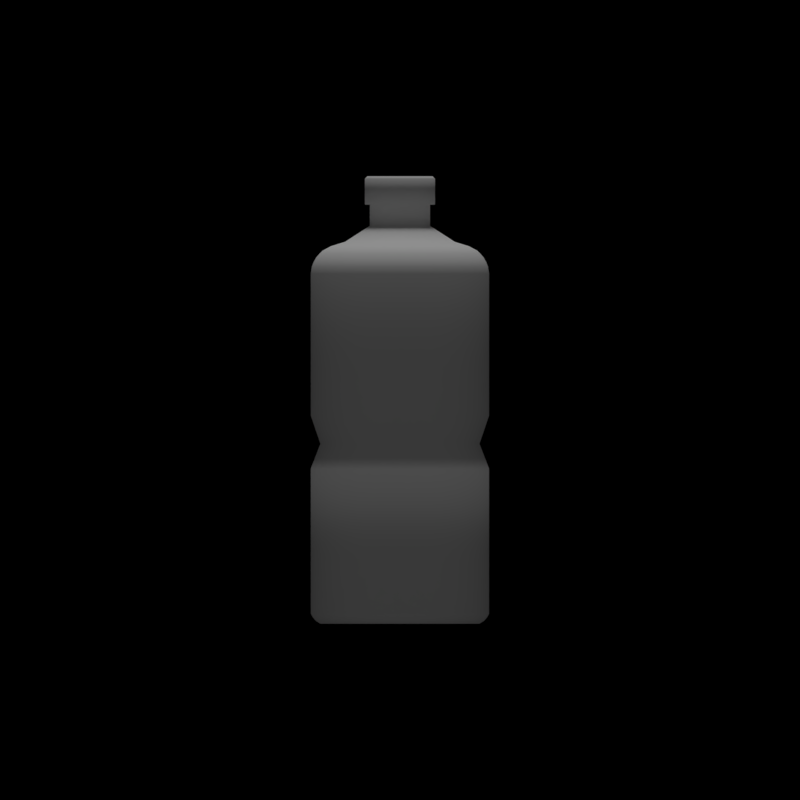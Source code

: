 # Source: Bootle.blend  (saved by Blender 2.77.0; exported with 4.5.12 LTS)
import bpy
from mathutils import Matrix  # noqa: F401  (used for matrix-valued properties, if any)

bpy.ops.wm.read_factory_settings(use_empty=True)
scene = bpy.context.scene
scene.name = 'Scene'

# ---- collections
col_collection_1 = bpy.data.collections.new('Collection 1'); scene.collection.children.link(col_collection_1)
col_collection_3 = bpy.data.collections.new('Collection 3'); scene.collection.children.link(col_collection_3)

# ---- materials (node trees are filled in below, after node groups)
mat_material = bpy.data.materials.new('Material')
mat_material.alpha_threshold = 0.0
mat_material.use_transparent_shadow = False
mat_material.roughness = 0.5
mat_material_001 = bpy.data.materials.new('Material.001')
mat_material_001.alpha_threshold = 0.0
mat_material_001.use_transparent_shadow = False
mat_material_001.diffuse_color = (0.0, 0.0, 0.0, 1.0)
mat_material_001.roughness = 0.5

# ---- material node trees

# ---- world
world_world = bpy.data.worlds.new('World'); scene.world = world_world
world_world.color = (0.05088, 0.05088, 0.05088)
world_world.use_sun_shadow = False
world_world.sun_shadow_jitter_overblur = 0.0
world_world.cycles.sampling_method = 'MANUAL'

# ---- cameras
cam_camera = bpy.data.cameras.new('Camera')
cam_camera.type = 'ORTHO'
cam_camera.clip_end = 100.0
cam_camera.lens = 35.0
cam_camera.sensor_width = 32.0
cam_camera.sensor_height = 18.0
cam_camera.ortho_scale = 7.314
cam_camera.dof.focus_distance = 0.0
cam_camera.dof.aperture_fstop = 128.0

# ---- lights
light_sun_001 = bpy.data.lights.new('Sun.001', 'SUN')
light_sun_001.transmission_factor = 0.0
light_sun_001.angle = 0.1993
light_sun_001.energy = 1.0
light_sun_001.shadow_buffer_clip_start = 0.5
light_sun_001.shadow_soft_size = 0.1
light_sun_001.shadow_cascade_max_distance = 1000.0

# ---- meshes
me_cylinder = bpy.data.meshes.new('Cylinder')
me_cylinder.from_pydata([(0.0, 0.7267, -1.647), (0.0, 0.805, 1.618), (0.1418, 0.7127, -1.647), (0.157, 0.7895, 1.618), (0.2781, 0.6714, -1.647), (0.3081, 0.7437, 1.618), (0.4037, 0.6042, -1.647), (0.4472, 0.6693, 1.618), (0.5139, 0.5139, -1.647), (0.5692, 0.5692, 1.618), (0.6042, 0.4037, -1.647), (0.6693, 0.4472, 1.618), (0.6714, 0.2781, -1.647), (0.7437, 0.3081, 1.618), (0.7127, 0.1418, -1.647), (0.7895, 0.157, 1.618), (0.7267, 5.486e-08, -1.647), (0.805, 6.078e-08, 1.618), (0.7127, -0.1418, -1.647), (0.7895, -0.157, 1.618), (0.6714, -0.2781, -1.647), (0.7437, -0.3081, 1.618), (0.6042, -0.4037, -1.647), (0.6693, -0.4472, 1.618), (0.5139, -0.5139, -1.647), (0.5692, -0.5692, 1.618), (0.4037, -0.6042, -1.647), (0.4472, -0.6693, 1.618), (0.2781, -0.6714, -1.647), (0.3081, -0.7437, 1.618), (0.1418, -0.7127, -1.647), (0.157, -0.7895, 1.618), (-2.368e-07, -0.7267, -1.647), (-2.623e-07, -0.805, 1.618), (-0.1418, -0.7127, -1.647), (-0.157, -0.7895, 1.618), (-0.2781, -0.6714, -1.647), (-0.3081, -0.7437, 1.618), (-0.4037, -0.6042, -1.647), (-0.4472, -0.6693, 1.618), (-0.5139, -0.5139, -1.647), (-0.5692, -0.5692, 1.618), (-0.6042, -0.4037, -1.647), (-0.6693, -0.4472, 1.618), (-0.6714, -0.2781, -1.647), (-0.7437, -0.3081, 1.618), (-0.7127, -0.1418, -1.647), (-0.7895, -0.157, 1.618), (-0.7267, 7.017e-07, -1.647), (-0.805, 7.773e-07, 1.618), (-0.7127, 0.1418, -1.647), (-0.7895, 0.157, 1.618), (-0.6714, 0.2781, -1.647), (-0.7437, 0.3081, 1.618), (-0.6042, 0.4037, -1.647), (-0.6693, 0.4472, 1.618), (-0.5139, 0.5139, -1.647), (-0.5692, 0.5692, 1.618), (-0.4037, 0.6042, -1.647), (-0.4472, 0.6693, 1.618), (-0.2781, 0.6714, -1.647), (-0.3081, 0.7437, 1.618), (-0.1418, 0.7127, -1.647), (-0.157, 0.7895, 1.618), (0.0, 0.8151, 1.553), (0.159, 0.7995, 1.553), (0.3119, 0.7531, 1.553), (0.4529, 0.6778, 1.553), (0.5764, 0.5764, 1.553), (0.6778, 0.4529, 1.553), (0.7531, 0.3119, 1.553), (0.7995, 0.159, 1.553), (0.8151, 6.154e-08, 1.553), (0.7995, -0.159, 1.553), (0.7531, -0.3119, 1.553), (0.6778, -0.4529, 1.553), (0.5764, -0.5764, 1.553), (0.4529, -0.6778, 1.553), (0.3119, -0.7531, 1.553), (0.159, -0.7995, 1.553), (-2.656e-07, -0.8151, 1.553), (-0.159, -0.7995, 1.553), (-0.3119, -0.7531, 1.553), (-0.4529, -0.6778, 1.553), (-0.5764, -0.5764, 1.553), (-0.6778, -0.4529, 1.553), (-0.7531, -0.3119, 1.553), (-0.7995, -0.159, 1.553), (-0.8151, 7.871e-07, 1.553), (-0.7995, 0.159, 1.553), (-0.7531, 0.3119, 1.553), (-0.6778, 0.4529, 1.553), (-0.5764, 0.5764, 1.553), (-0.4529, 0.6778, 1.553), (-0.3119, 0.7531, 1.553), (-0.159, 0.7995, 1.553), (5.869e-10, 0.789, 1.659), (0.1539, 0.7739, 1.659), (0.302, 0.729, 1.659), (0.4384, 0.6561, 1.659), (0.5579, 0.5579, 1.659), (0.6561, 0.4384, 1.659), (0.729, 0.302, 1.659), (0.7739, 0.1539, 1.659), (0.789, 5.957e-08, 1.659), (0.7739, -0.1539, 1.659), (0.729, -0.302, 1.659), (0.6561, -0.4384, 1.659), (0.5579, -0.5579, 1.659), (0.4384, -0.6561, 1.659), (0.302, -0.729, 1.659), (0.1539, -0.7739, 1.659), (-2.565e-07, -0.789, 1.659), (-0.1539, -0.7739, 1.659), (-0.302, -0.729, 1.659), (-0.4384, -0.6561, 1.659), (-0.5579, -0.5579, 1.659), (-0.6561, -0.4384, 1.659), (-0.729, -0.302, 1.659), (-0.7739, -0.1539, 1.659), (-0.789, 7.619e-07, 1.659), (-0.7739, 0.1539, 1.659), (-0.729, 0.302, 1.659), (-0.6561, 0.4384, 1.659), (-0.5579, 0.5579, 1.659), (-0.4384, 0.6561, 1.659), (-0.302, 0.729, 1.659), (-0.1539, 0.7739, 1.659), (5.61e-09, 0.7658, 1.701), (0.1494, 0.7511, 1.701), (0.2931, 0.7075, 1.701), (0.4254, 0.6367, 1.701), (0.5415, 0.5415, 1.701), (0.6367, 0.4254, 1.701), (0.7075, 0.2931, 1.701), (0.7511, 0.1494, 1.701), (0.7658, 5.781e-08, 1.701), (0.7511, -0.1494, 1.701), (0.7075, -0.2931, 1.701), (0.6367, -0.4254, 1.701), (0.5415, -0.5415, 1.701), (0.4254, -0.6367, 1.701), (0.2931, -0.7075, 1.701), (0.1494, -0.7511, 1.701), (-2.439e-07, -0.7658, 1.701), (-0.1494, -0.7511, 1.701), (-0.2931, -0.7075, 1.701), (-0.4254, -0.6367, 1.701), (-0.5415, -0.5415, 1.701), (-0.6367, -0.4254, 1.701), (-0.7075, -0.2931, 1.701), (-0.7511, -0.1494, 1.701), (-0.7658, 7.394e-07, 1.701), (-0.7511, 0.1494, 1.701), (-0.7075, 0.2931, 1.701), (-0.6367, 0.4254, 1.701), (-0.5415, 0.5415, 1.701), (-0.4254, 0.6367, 1.701), (-0.2931, 0.7075, 1.701), (-0.1494, 0.7511, 1.701), (4.979e-09, 0.733, 1.739), (0.143, 0.7189, 1.739), (0.2805, 0.6772, 1.739), (0.4072, 0.6095, 1.739), (0.5183, 0.5183, 1.739), (0.6095, 0.4072, 1.739), (0.6772, 0.2805, 1.739), (0.7189, 0.143, 1.739), (0.733, 5.534e-08, 1.739), (0.7189, -0.143, 1.739), (0.6772, -0.2805, 1.739), (0.6095, -0.4072, 1.739), (0.5183, -0.5183, 1.739), (0.4072, -0.6095, 1.739), (0.2805, -0.6772, 1.739), (0.143, -0.7189, 1.739), (-2.339e-07, -0.733, 1.739), (-0.143, -0.7189, 1.739), (-0.2805, -0.6772, 1.739), (-0.4072, -0.6095, 1.739), (-0.5183, -0.5183, 1.739), (-0.6095, -0.4072, 1.739), (-0.6772, -0.2805, 1.739), (-0.7189, -0.143, 1.739), (-0.733, 7.078e-07, 1.739), (-0.7189, 0.143, 1.739), (-0.6772, 0.2805, 1.739), (-0.6095, 0.4072, 1.739), (-0.5183, 0.5183, 1.739), (-0.4072, 0.6095, 1.739), (-0.2805, 0.6772, 1.739), (-0.143, 0.7189, 1.739), (2.367e-09, 0.7059, 1.765), (0.1377, 0.6924, 1.765), (0.2701, 0.6522, 1.765), (0.3922, 0.587, 1.765), (0.4992, 0.4992, 1.765), (0.587, 0.3922, 1.765), (0.6522, 0.2701, 1.765), (0.6924, 0.1377, 1.765), (0.7059, 5.556e-08, 1.765), (0.6924, -0.1377, 1.765), (0.6522, -0.2701, 1.765), (0.587, -0.3922, 1.765), (0.4992, -0.4992, 1.765), (0.3922, -0.587, 1.765), (0.2701, -0.6522, 1.765), (0.1377, -0.6924, 1.765), (-2.277e-07, -0.7059, 1.765), (-0.1377, -0.6924, 1.765), (-0.2701, -0.6522, 1.765), (-0.3922, -0.587, 1.765), (-0.4992, -0.4992, 1.765), (-0.587, -0.3922, 1.765), (-0.6522, -0.2701, 1.765), (-0.6924, -0.1377, 1.765), (-0.7059, 6.839e-07, 1.765), (-0.6924, 0.1377, 1.765), (-0.6522, 0.2701, 1.765), (-0.587, 0.3922, 1.765), (-0.4992, 0.4992, 1.765), (-0.3922, 0.587, 1.765), (-0.2701, 0.6522, 1.765), (-0.1377, 0.6924, 1.765), (1.43e-09, 0.6307, 1.805), (0.123, 0.6186, 1.805), (0.2413, 0.5827, 1.805), (0.3504, 0.5244, 1.805), (0.446, 0.446, 1.805), (0.5244, 0.3504, 1.805), (0.5827, 0.2413, 1.805), (0.6186, 0.123, 1.805), (0.6307, 4.964e-08, 1.805), (0.6186, -0.123, 1.805), (0.5827, -0.2413, 1.805), (0.5244, -0.3504, 1.805), (0.446, -0.446, 1.805), (0.3504, -0.5244, 1.805), (0.2413, -0.5827, 1.805), (0.123, -0.6186, 1.805), (-2.041e-07, -0.6307, 1.805), (-0.123, -0.6186, 1.805), (-0.2413, -0.5827, 1.805), (-0.3504, -0.5244, 1.805), (-0.446, -0.446, 1.805), (-0.5244, -0.3504, 1.805), (-0.5827, -0.2413, 1.805), (-0.6186, -0.123, 1.805), (-0.6307, 6.11e-07, 1.805), (-0.6186, 0.123, 1.805), (-0.5827, 0.2414, 1.805), (-0.5244, 0.3504, 1.805), (-0.446, 0.446, 1.805), (-0.3504, 0.5244, 1.805), (-0.2413, 0.5827, 1.805), (-0.123, 0.6186, 1.805), (5.458e-09, 0.5011, 1.845), (0.09776, 0.4915, 1.845), (0.1918, 0.463, 1.845), (0.2784, 0.4167, 1.845), (0.3543, 0.3543, 1.845), (0.4167, 0.2784, 1.845), (0.463, 0.1918, 1.845), (0.4915, 0.09776, 1.845), (0.5011, 3.944e-08, 1.845), (0.4915, -0.09776, 1.845), (0.463, -0.1918, 1.845), (0.4167, -0.2784, 1.845), (0.3543, -0.3543, 1.845), (0.2784, -0.4167, 1.845), (0.1918, -0.463, 1.845), (0.09776, -0.4915, 1.845), (-1.578e-07, -0.5011, 1.845), (-0.09776, -0.4915, 1.845), (-0.1918, -0.463, 1.845), (-0.2784, -0.4167, 1.845), (-0.3543, -0.3543, 1.845), (-0.4167, -0.2784, 1.845), (-0.463, -0.1918, 1.845), (-0.4915, -0.09776, 1.845), (-0.5011, 4.855e-07, 1.845), (-0.4915, 0.09776, 1.845), (-0.463, 0.1918, 1.845), (-0.4167, 0.2784, 1.845), (-0.3543, 0.3543, 1.845), (-0.2784, 0.4167, 1.845), (-0.1918, 0.463, 1.845), (-0.09776, 0.4915, 1.845), (3.002e-09, 0.2756, 1.991), (0.05377, 0.2703, 1.991), (0.1055, 0.2546, 1.991), (0.1531, 0.2292, 1.991), (0.1949, 0.1949, 1.991), (0.2292, 0.1531, 1.991), (0.2546, 0.1055, 1.991), (0.2703, 0.05377, 1.991), (0.2756, 2.169e-08, 1.991), (0.2703, -0.05377, 1.991), (0.2546, -0.1055, 1.991), (0.2292, -0.1531, 1.991), (0.1949, -0.1949, 1.991), (0.1531, -0.2292, 1.991), (0.1055, -0.2546, 1.991), (0.05377, -0.2703, 1.991), (-8.681e-08, -0.2756, 1.991), (-0.05377, -0.2703, 1.991), (-0.1055, -0.2546, 1.991), (-0.1531, -0.2292, 1.991), (-0.1949, -0.1949, 1.991), (-0.2292, -0.1531, 1.991), (-0.2546, -0.1055, 1.991), (-0.2703, -0.05377, 1.991), (-0.2756, 2.67e-07, 1.991), (-0.2703, 0.05377, 1.991), (-0.2546, 0.1055, 1.991), (-0.2292, 0.1531, 1.991), (-0.1949, 0.1949, 1.991), (-0.1531, 0.2292, 1.991), (-0.1055, 0.2546, 1.991), (-0.05377, 0.2703, 1.991), (-5.66e-08, 0.2756, 2.184), (0.05377, 0.2703, 2.184), (0.1055, 0.2546, 2.184), (0.1531, 0.2292, 2.184), (0.1949, 0.1949, 2.184), (0.2292, 0.1531, 2.184), (0.2546, 0.1055, 2.184), (0.2703, 0.05377, 2.184), (0.2756, 2.169e-08, 2.184), (0.2703, -0.05377, 2.184), (0.2546, -0.1055, 2.184), (0.2292, -0.1531, 2.184), (0.1949, -0.1949, 2.184), (0.1531, -0.2292, 2.184), (0.1055, -0.2546, 2.184), (0.05377, -0.2703, 2.184), (-1.464e-07, -0.2756, 2.184), (-0.05377, -0.2703, 2.184), (-0.1055, -0.2546, 2.184), (-0.1531, -0.2292, 2.184), (-0.1949, -0.1949, 2.184), (-0.2292, -0.1531, 2.184), (-0.2546, -0.1055, 2.184), (-0.2703, -0.05377, 2.184), (-0.2756, 2.67e-07, 2.184), (-0.2703, 0.05377, 2.184), (-0.2546, 0.1055, 2.184), (-0.2292, 0.1531, 2.184), (-0.1949, 0.1949, 2.184), (-0.1531, 0.2292, 2.184), (-0.1055, 0.2546, 2.184), (-0.05377, 0.2703, 2.184), (0.1502, 0.7552, -1.62), (0.2947, 0.7114, -1.62), (0.4278, 0.6402, -1.62), (0.5445, 0.5445, -1.62), (0.6402, 0.4278, -1.62), (0.7114, 0.2947, -1.62), (0.7552, 0.1502, -1.62), (0.77, 5.813e-08, -1.62), (0.7552, -0.1502, -1.62), (0.7114, -0.2947, -1.62), (0.6402, -0.4278, -1.62), (0.5445, -0.5445, -1.62), (0.4278, -0.6402, -1.62), (0.2947, -0.7114, -1.62), (0.1502, -0.7552, -1.62), (-2.509e-07, -0.77, -1.62), (-0.1502, -0.7552, -1.62), (-0.2947, -0.7114, -1.62), (-0.4278, -0.6402, -1.62), (-0.5445, -0.5445, -1.62), (-0.6402, -0.4278, -1.62), (-0.7114, -0.2947, -1.62), (-0.7552, -0.1502, -1.62), (-0.77, 7.435e-07, -1.62), (-0.7552, 0.1502, -1.62), (-0.7114, 0.2947, -1.62), (-0.6402, 0.4278, -1.62), (-0.5445, 0.5445, -1.62), (-0.4278, 0.6402, -1.62), (-0.2947, 0.7114, -1.62), (-0.1502, 0.7552, -1.62), (0.0, 0.77, -1.62), (0.0, 0.7966, -1.589), (0.1554, 0.7813, -1.589), (0.3048, 0.736, -1.589), (0.4426, 0.6623, -1.589), (0.5633, 0.5633, -1.589), (0.6623, 0.4426, -1.589), (0.736, 0.3048, -1.589), (0.7813, 0.1554, -1.589), (0.7966, 6.014e-08, -1.589), (0.7813, -0.1554, -1.589), (0.736, -0.3048, -1.589), (0.6623, -0.4426, -1.589), (0.5633, -0.5633, -1.589), (0.4426, -0.6623, -1.589), (0.3048, -0.736, -1.589), (0.1554, -0.7813, -1.589), (-2.596e-07, -0.7966, -1.589), (-0.1554, -0.7813, -1.589), (-0.3048, -0.736, -1.589), (-0.4426, -0.6623, -1.589), (-0.5633, -0.5633, -1.589), (-0.6623, -0.4426, -1.589), (-0.736, -0.3048, -1.589), (-0.7813, -0.1554, -1.589), (-0.7966, 7.692e-07, -1.589), (-0.7813, 0.1554, -1.589), (-0.736, 0.3048, -1.589), (-0.6623, 0.4426, -1.589), (-0.5633, 0.5633, -1.589), (-0.4426, 0.6623, -1.589), (-0.3048, 0.736, -1.589), (-0.1554, 0.7813, -1.589), (0.0, 0.8151, -1.556), (0.159, 0.7995, -1.556), (0.3119, 0.7531, -1.556), (0.4529, 0.6778, -1.556), (0.5764, 0.5764, -1.556), (0.6778, 0.4529, -1.556), (0.7531, 0.3119, -1.556), (0.7995, 0.159, -1.556), (0.8151, 6.154e-08, -1.556), (0.7995, -0.159, -1.556), (0.7531, -0.3119, -1.556), (0.6778, -0.4529, -1.556), (0.5764, -0.5764, -1.556), (0.4529, -0.6778, -1.556), (0.3119, -0.7531, -1.556), (0.159, -0.7995, -1.556), (-2.656e-07, -0.8151, -1.556), (-0.159, -0.7995, -1.556), (-0.3119, -0.7531, -1.556), (-0.4529, -0.6778, -1.556), (-0.5764, -0.5764, -1.556), (-0.6778, -0.4529, -1.556), (-0.7531, -0.3119, -1.556), (-0.7995, -0.159, -1.556), (-0.8151, 7.871e-07, -1.556), (-0.7995, 0.159, -1.556), (-0.7531, 0.3119, -1.556), (-0.6778, 0.4529, -1.556), (-0.5764, 0.5764, -1.556), (-0.4529, 0.6778, -1.556), (-0.3119, 0.7531, -1.556), (-0.159, 0.7995, -1.556), (0.0, 0.7276, -0.001395), (0.1419, 0.7136, -0.001395), (0.2784, 0.6722, -0.001395), (0.4042, 0.605, -0.001395), (0.5145, 0.5145, -0.001395), (0.605, 0.4042, -0.001395), (0.6722, 0.2784, -0.001395), (0.7136, 0.1419, -0.001395), (0.7276, 5.493e-08, -0.001395), (0.7136, -0.1419, -0.001395), (0.6722, -0.2784, -0.001395), (0.605, -0.4042, -0.001395), (0.5145, -0.5145, -0.001395), (0.4042, -0.605, -0.001395), (0.2784, -0.6722, -0.001395), (0.1419, -0.7136, -0.001395), (-2.371e-07, -0.7276, -0.001395), (-0.1419, -0.7136, -0.001395), (-0.2784, -0.6722, -0.001395), (-0.4042, -0.605, -0.001395), (-0.5145, -0.5145, -0.001395), (-0.605, -0.4042, -0.001395), (-0.6722, -0.2784, -0.001395), (-0.7136, -0.1419, -0.001395), (-0.7276, 7.025e-07, -0.001395), (-0.7136, 0.1419, -0.001395), (-0.6722, 0.2784, -0.001395), (-0.605, 0.4042, -0.001395), (-0.5145, 0.5145, -0.001395), (-0.4042, 0.605, -0.001395), (-0.2784, 0.6722, -0.001395), (-0.1419, 0.7136, -0.001395), (0.0, 0.8151, 0.2557), (0.159, 0.7995, 0.2557), (0.3119, 0.7531, 0.2557), (0.4529, 0.6778, 0.2557), (0.5764, 0.5764, 0.2557), (0.6778, 0.4529, 0.2557), (0.7531, 0.3119, 0.2557), (0.7995, 0.159, 0.2557), (0.8151, 6.154e-08, 0.2557), (0.7995, -0.159, 0.2557), (0.7531, -0.3119, 0.2557), (0.6778, -0.4529, 0.2557), (0.5764, -0.5764, 0.2557), (0.4529, -0.6778, 0.2557), (0.3119, -0.7531, 0.2557), (0.159, -0.7995, 0.2557), (-2.656e-07, -0.8151, 0.2557), (-0.159, -0.7995, 0.2557), (-0.3119, -0.7531, 0.2557), (-0.4529, -0.6778, 0.2557), (-0.5764, -0.5764, 0.2557), (-0.6778, -0.4529, 0.2557), (-0.7531, -0.3119, 0.2557), (-0.7995, -0.159, 0.2557), (-0.8151, 7.871e-07, 0.2557), (-0.7995, 0.159, 0.2557), (-0.7531, 0.3119, 0.2557), (-0.6778, 0.4529, 0.2557), (-0.5764, 0.5764, 0.2557), (-0.4529, 0.6778, 0.2557), (-0.3119, 0.7531, 0.2557), (-0.159, 0.7995, 0.2557), (0.159, 0.7995, -0.2286), (0.3119, 0.7531, -0.2286), (0.4529, 0.6778, -0.2286), (0.5764, 0.5764, -0.2286), (0.6778, 0.4529, -0.2286), (0.7531, 0.3119, -0.2286), (0.7995, 0.159, -0.2286), (0.8151, 6.154e-08, -0.2286), (0.7995, -0.159, -0.2286), (0.7531, -0.3119, -0.2286), (0.6778, -0.4529, -0.2286), (0.5764, -0.5764, -0.2286), (0.4529, -0.6778, -0.2286), (0.3119, -0.7531, -0.2286), (0.159, -0.7995, -0.2286), (-2.656e-07, -0.8151, -0.2286), (-0.159, -0.7995, -0.2286), (-0.3119, -0.7531, -0.2286), (-0.4529, -0.6778, -0.2286), (-0.5764, -0.5764, -0.2286), (-0.6778, -0.4529, -0.2286), (-0.7531, -0.3119, -0.2286), (-0.7995, -0.159, -0.2286), (-0.8151, 7.871e-07, -0.2286), (-0.7995, 0.159, -0.2286), (-0.7531, 0.3119, -0.2286), (-0.6778, 0.4529, -0.2286), (-0.5764, 0.5764, -0.2286), (-0.4529, 0.6778, -0.2286), (-0.3119, 0.7531, -0.2286), (-0.159, 0.7995, -0.2286), (0.0, 0.8151, -0.2286), (-5.611e-08, 0.3211, 2.184), (0.06265, 0.315, 2.184), (0.1229, 0.2967, 2.184), (0.1784, 0.267, 2.184), (0.2271, 0.2271, 2.184), (0.267, 0.1784, 2.184), (0.2967, 0.1229, 2.184), (0.315, 0.06265, 2.184), (0.3211, 2.528e-08, 2.184), (0.315, -0.06265, 2.184), (0.2967, -0.1229, 2.184), (0.267, -0.1784, 2.184), (0.2271, -0.2271, 2.184), (0.1784, -0.267, 2.184), (0.1229, -0.2967, 2.184), (0.06265, -0.315, 2.184), (-1.607e-07, -0.3211, 2.184), (-0.06265, -0.315, 2.184), (-0.1229, -0.2967, 2.184), (-0.1784, -0.267, 2.184), (-0.2271, -0.2271, 2.184), (-0.267, -0.1784, 2.184), (-0.2967, -0.1229, 2.184), (-0.315, -0.06265, 2.184), (-0.3211, 3.111e-07, 2.184), (-0.315, 0.06265, 2.184), (-0.2967, 0.1229, 2.184), (-0.267, 0.1784, 2.184), (-0.2271, 0.2271, 2.184), (-0.1784, 0.267, 2.184), (-0.1229, 0.2967, 2.184), (-0.06265, 0.315, 2.184), (-1.045e-07, 0.3211, 2.421), (0.06265, 0.315, 2.421), (0.1229, 0.2967, 2.421), (0.1784, 0.267, 2.421), (0.2271, 0.2271, 2.421), (0.267, 0.1784, 2.421), (0.2967, 0.1229, 2.421), (0.315, 0.06265, 2.421), (0.3211, 2.528e-08, 2.421), (0.315, -0.06265, 2.421), (0.2967, -0.1229, 2.421), (0.267, -0.1784, 2.421), (0.2271, -0.2271, 2.421), (0.1784, -0.267, 2.421), (0.1229, -0.2967, 2.421), (0.06265, -0.315, 2.421), (-2.092e-07, -0.3211, 2.421), (-0.06265, -0.315, 2.421), (-0.1229, -0.2967, 2.421), (-0.1784, -0.267, 2.421), (-0.2271, -0.2271, 2.421), (-0.267, -0.1784, 2.421), (-0.2967, -0.1229, 2.421), (-0.315, -0.06265, 2.421), (-0.3211, 3.111e-07, 2.421), (-0.315, 0.06265, 2.421), (-0.2967, 0.1229, 2.421), (-0.267, 0.1784, 2.421), (-0.2271, 0.2271, 2.421), (-0.1784, 0.267, 2.421), (-0.1229, 0.2967, 2.421), (-0.06265, 0.315, 2.421), (-1.056e-07, 0.2987, 2.444), (0.05828, 0.293, 2.444), (0.1143, 0.276, 2.444), (0.166, 0.2484, 2.444), (0.2112, 0.2112, 2.444), (0.2484, 0.166, 2.444), (0.276, 0.1143, 2.444), (0.293, 0.05828, 2.444), (0.2987, 2.351e-08, 2.444), (0.293, -0.05828, 2.444), (0.276, -0.1143, 2.444), (0.2484, -0.166, 2.444), (0.2112, -0.2112, 2.444), (0.166, -0.2484, 2.444), (0.1143, -0.276, 2.444), (0.05828, -0.293, 2.444), (-2.029e-07, -0.2987, 2.444), (-0.05828, -0.293, 2.444), (-0.1143, -0.276, 2.444), (-0.166, -0.2484, 2.444), (-0.2112, -0.2112, 2.444), (-0.2484, -0.166, 2.444), (-0.276, -0.1143, 2.444), (-0.293, -0.05828, 2.444), (-0.2987, 2.894e-07, 2.444), (-0.293, 0.05828, 2.444), (-0.276, 0.1143, 2.444), (-0.2484, 0.166, 2.444), (-0.2112, 0.2112, 2.444), (-0.166, 0.2484, 2.444), (-0.1143, 0.276, 2.444), (-0.05828, 0.293, 2.444)], [], [(64, 1, 3, 65), (65, 3, 5, 66), (66, 5, 7, 67), (67, 7, 9, 68), (68, 9, 11, 69), (69, 11, 13, 70), (70, 13, 15, 71), (71, 15, 17, 72), (72, 17, 19, 73), (73, 19, 21, 74), (74, 21, 23, 75), (75, 23, 25, 76), (76, 25, 27, 77), (77, 27, 29, 78), (78, 29, 31, 79), (79, 31, 33, 80), (80, 33, 35, 81), (81, 35, 37, 82), (82, 37, 39, 83), (83, 39, 41, 84), (84, 41, 43, 85), (85, 43, 45, 86), (86, 45, 47, 87), (87, 47, 49, 88), (88, 49, 51, 89), (89, 51, 53, 90), (90, 53, 55, 91), (91, 55, 57, 92), (92, 57, 59, 93), (93, 59, 61, 94), (35, 33, 112, 113), (94, 61, 63, 95), (95, 63, 1, 64), (0, 2, 4, 6, 8, 10, 12, 14, 16, 18, 20, 22, 24, 26, 28, 30, 32, 34, 36, 38, 40, 42, 44, 46, 48, 50, 52, 54, 56, 58, 60, 62), (511, 95, 64, 480), (510, 94, 95, 511), (509, 93, 94, 510), (508, 92, 93, 509), (507, 91, 92, 508), (506, 90, 91, 507), (505, 89, 90, 506), (504, 88, 89, 505), (503, 87, 88, 504), (502, 86, 87, 503), (501, 85, 86, 502), (500, 84, 85, 501), (499, 83, 84, 500), (498, 82, 83, 499), (497, 81, 82, 498), (496, 80, 81, 497), (495, 79, 80, 496), (494, 78, 79, 495), (493, 77, 78, 494), (492, 76, 77, 493), (491, 75, 76, 492), (490, 74, 75, 491), (489, 73, 74, 490), (488, 72, 73, 489), (487, 71, 72, 488), (486, 70, 71, 487), (485, 69, 70, 486), (484, 68, 69, 485), (483, 67, 68, 484), (482, 66, 67, 483), (481, 65, 66, 482), (480, 64, 65, 481), (121, 120, 152, 153), (53, 51, 121, 122), (9, 7, 99, 100), (27, 25, 108, 109), (45, 43, 117, 118), (63, 61, 126, 127), (19, 17, 104, 105), (37, 35, 113, 114), (55, 53, 122, 123), (11, 9, 100, 101), (29, 27, 109, 110), (47, 45, 118, 119), (3, 1, 96, 97), (1, 63, 127, 96), (21, 19, 105, 106), (39, 37, 114, 115), (57, 55, 123, 124), (13, 11, 101, 102), (31, 29, 110, 111), (49, 47, 119, 120), (5, 3, 97, 98), (23, 21, 106, 107), (41, 39, 115, 116), (59, 57, 124, 125), (15, 13, 102, 103), (33, 31, 111, 112), (51, 49, 120, 121), (7, 5, 98, 99), (25, 23, 107, 108), (43, 41, 116, 117), (61, 59, 125, 126), (17, 15, 103, 104), (156, 155, 187, 188), (108, 107, 139, 140), (122, 121, 153, 154), (109, 108, 140, 141), (123, 122, 154, 155), (110, 109, 141, 142), (97, 96, 128, 129), (124, 123, 155, 156), (111, 110, 142, 143), (98, 97, 129, 130), (125, 124, 156, 157), (112, 111, 143, 144), (99, 98, 130, 131), (126, 125, 157, 158), (113, 112, 144, 145), (100, 99, 131, 132), (127, 126, 158, 159), (114, 113, 145, 146), (101, 100, 132, 133), (96, 127, 159, 128), (115, 114, 146, 147), (102, 101, 133, 134), (116, 115, 147, 148), (103, 102, 134, 135), (117, 116, 148, 149), (104, 103, 135, 136), (118, 117, 149, 150), (105, 104, 136, 137), (119, 118, 150, 151), (106, 105, 137, 138), (120, 119, 151, 152), (107, 106, 138, 139), (191, 190, 222, 223), (143, 142, 174, 175), (130, 129, 161, 162), (157, 156, 188, 189), (144, 143, 175, 176), (131, 130, 162, 163), (158, 157, 189, 190), (145, 144, 176, 177), (132, 131, 163, 164), (159, 158, 190, 191), (146, 145, 177, 178), (133, 132, 164, 165), (128, 159, 191, 160), (147, 146, 178, 179), (134, 133, 165, 166), (148, 147, 179, 180), (135, 134, 166, 167), (149, 148, 180, 181), (136, 135, 167, 168), (150, 149, 181, 182), (137, 136, 168, 169), (151, 150, 182, 183), (138, 137, 169, 170), (152, 151, 183, 184), (139, 138, 170, 171), (153, 152, 184, 185), (140, 139, 171, 172), (154, 153, 185, 186), (141, 140, 172, 173), (155, 154, 186, 187), (142, 141, 173, 174), (129, 128, 160, 161), (213, 212, 244, 245), (178, 177, 209, 210), (165, 164, 196, 197), (160, 191, 223, 192), (179, 178, 210, 211), (166, 165, 197, 198), (180, 179, 211, 212), (167, 166, 198, 199), (181, 180, 212, 213), (168, 167, 199, 200), (182, 181, 213, 214), (169, 168, 200, 201), (183, 182, 214, 215), (170, 169, 201, 202), (184, 183, 215, 216), (171, 170, 202, 203), (185, 184, 216, 217), (172, 171, 203, 204), (186, 185, 217, 218), (173, 172, 204, 205), (187, 186, 218, 219), (174, 173, 205, 206), (161, 160, 192, 193), (188, 187, 219, 220), (175, 174, 206, 207), (162, 161, 193, 194), (189, 188, 220, 221), (176, 175, 207, 208), (163, 162, 194, 195), (190, 189, 221, 222), (177, 176, 208, 209), (164, 163, 195, 196), (248, 247, 279, 280), (200, 199, 231, 232), (214, 213, 245, 246), (201, 200, 232, 233), (215, 214, 246, 247), (202, 201, 233, 234), (216, 215, 247, 248), (203, 202, 234, 235), (217, 216, 248, 249), (204, 203, 235, 236), (218, 217, 249, 250), (205, 204, 236, 237), (219, 218, 250, 251), (206, 205, 237, 238), (193, 192, 224, 225), (220, 219, 251, 252), (207, 206, 238, 239), (194, 193, 225, 226), (221, 220, 252, 253), (208, 207, 239, 240), (195, 194, 226, 227), (222, 221, 253, 254), (209, 208, 240, 241), (196, 195, 227, 228), (223, 222, 254, 255), (210, 209, 241, 242), (197, 196, 228, 229), (192, 223, 255, 224), (211, 210, 242, 243), (198, 197, 229, 230), (212, 211, 243, 244), (199, 198, 230, 231), (283, 282, 314, 315), (235, 234, 266, 267), (249, 248, 280, 281), (236, 235, 267, 268), (250, 249, 281, 282), (237, 236, 268, 269), (251, 250, 282, 283), (238, 237, 269, 270), (225, 224, 256, 257), (252, 251, 283, 284), (239, 238, 270, 271), (226, 225, 257, 258), (253, 252, 284, 285), (240, 239, 271, 272), (227, 226, 258, 259), (254, 253, 285, 286), (241, 240, 272, 273), (228, 227, 259, 260), (255, 254, 286, 287), (242, 241, 273, 274), (229, 228, 260, 261), (224, 255, 287, 256), (243, 242, 274, 275), (230, 229, 261, 262), (244, 243, 275, 276), (231, 230, 262, 263), (245, 244, 276, 277), (232, 231, 263, 264), (246, 245, 277, 278), (233, 232, 264, 265), (247, 246, 278, 279), (234, 233, 265, 266), (291, 290, 322, 323), (270, 269, 301, 302), (257, 256, 288, 289), (284, 283, 315, 316), (271, 270, 302, 303), (258, 257, 289, 290), (285, 284, 316, 317), (272, 271, 303, 304), (259, 258, 290, 291), (286, 285, 317, 318), (273, 272, 304, 305), (260, 259, 291, 292), (287, 286, 318, 319), (274, 273, 305, 306), (261, 260, 292, 293), (256, 287, 319, 288), (275, 274, 306, 307), (262, 261, 293, 294), (276, 275, 307, 308), (263, 262, 294, 295), (277, 276, 308, 309), (264, 263, 295, 296), (278, 277, 309, 310), (265, 264, 296, 297), (279, 278, 310, 311), (266, 265, 297, 298), (280, 279, 311, 312), (267, 266, 298, 299), (281, 280, 312, 313), (268, 267, 299, 300), (282, 281, 313, 314), (269, 268, 300, 301), (331, 330, 554, 555), (318, 317, 349, 350), (305, 304, 336, 337), (292, 291, 323, 324), (319, 318, 350, 351), (306, 305, 337, 338), (293, 292, 324, 325), (288, 319, 351, 320), (307, 306, 338, 339), (294, 293, 325, 326), (308, 307, 339, 340), (295, 294, 326, 327), (309, 308, 340, 341), (296, 295, 327, 328), (310, 309, 341, 342), (297, 296, 328, 329), (311, 310, 342, 343), (298, 297, 329, 330), (312, 311, 343, 344), (299, 298, 330, 331), (313, 312, 344, 345), (300, 299, 331, 332), (314, 313, 345, 346), (301, 300, 332, 333), (315, 314, 346, 347), (302, 301, 333, 334), (289, 288, 320, 321), (316, 315, 347, 348), (303, 302, 334, 335), (290, 289, 321, 322), (317, 316, 348, 349), (304, 303, 335, 336), (0, 383, 352, 2), (2, 352, 353, 4), (4, 353, 354, 6), (6, 354, 355, 8), (8, 355, 356, 10), (10, 356, 357, 12), (12, 357, 358, 14), (14, 358, 359, 16), (16, 359, 360, 18), (18, 360, 361, 20), (20, 361, 362, 22), (22, 362, 363, 24), (24, 363, 364, 26), (26, 364, 365, 28), (28, 365, 366, 30), (30, 366, 367, 32), (32, 367, 368, 34), (34, 368, 369, 36), (36, 369, 370, 38), (38, 370, 371, 40), (40, 371, 372, 42), (42, 372, 373, 44), (44, 373, 374, 46), (46, 374, 375, 48), (48, 375, 376, 50), (50, 376, 377, 52), (52, 377, 378, 54), (54, 378, 379, 56), (56, 379, 380, 58), (58, 380, 381, 60), (60, 381, 382, 62), (62, 382, 383, 0), (383, 384, 385, 352), (352, 385, 386, 353), (353, 386, 387, 354), (354, 387, 388, 355), (355, 388, 389, 356), (356, 389, 390, 357), (357, 390, 391, 358), (358, 391, 392, 359), (359, 392, 393, 360), (360, 393, 394, 361), (361, 394, 395, 362), (362, 395, 396, 363), (363, 396, 397, 364), (364, 397, 398, 365), (365, 398, 399, 366), (366, 399, 400, 367), (367, 400, 401, 368), (368, 401, 402, 369), (369, 402, 403, 370), (370, 403, 404, 371), (371, 404, 405, 372), (372, 405, 406, 373), (373, 406, 407, 374), (374, 407, 408, 375), (375, 408, 409, 376), (376, 409, 410, 377), (377, 410, 411, 378), (378, 411, 412, 379), (379, 412, 413, 380), (380, 413, 414, 381), (381, 414, 415, 382), (382, 415, 384, 383), (384, 416, 417, 385), (385, 417, 418, 386), (386, 418, 419, 387), (387, 419, 420, 388), (388, 420, 421, 389), (389, 421, 422, 390), (390, 422, 423, 391), (391, 423, 424, 392), (392, 424, 425, 393), (393, 425, 426, 394), (394, 426, 427, 395), (395, 427, 428, 396), (396, 428, 429, 397), (397, 429, 430, 398), (398, 430, 431, 399), (399, 431, 432, 400), (400, 432, 433, 401), (401, 433, 434, 402), (402, 434, 435, 403), (403, 435, 436, 404), (404, 436, 437, 405), (405, 437, 438, 406), (406, 438, 439, 407), (407, 439, 440, 408), (408, 440, 441, 409), (409, 441, 442, 410), (410, 442, 443, 411), (411, 443, 444, 412), (412, 444, 445, 413), (413, 445, 446, 414), (414, 446, 447, 415), (415, 447, 416, 384), (543, 448, 449, 512), (512, 449, 450, 513), (513, 450, 451, 514), (514, 451, 452, 515), (515, 452, 453, 516), (516, 453, 454, 517), (517, 454, 455, 518), (518, 455, 456, 519), (519, 456, 457, 520), (520, 457, 458, 521), (521, 458, 459, 522), (522, 459, 460, 523), (523, 460, 461, 524), (524, 461, 462, 525), (525, 462, 463, 526), (526, 463, 464, 527), (527, 464, 465, 528), (528, 465, 466, 529), (529, 466, 467, 530), (530, 467, 468, 531), (531, 468, 469, 532), (532, 469, 470, 533), (533, 470, 471, 534), (534, 471, 472, 535), (535, 472, 473, 536), (536, 473, 474, 537), (537, 474, 475, 538), (538, 475, 476, 539), (539, 476, 477, 540), (540, 477, 478, 541), (541, 478, 479, 542), (542, 479, 448, 543), (448, 480, 481, 449), (449, 481, 482, 450), (450, 482, 483, 451), (451, 483, 484, 452), (452, 484, 485, 453), (453, 485, 486, 454), (454, 486, 487, 455), (455, 487, 488, 456), (456, 488, 489, 457), (457, 489, 490, 458), (458, 490, 491, 459), (459, 491, 492, 460), (460, 492, 493, 461), (461, 493, 494, 462), (462, 494, 495, 463), (463, 495, 496, 464), (464, 496, 497, 465), (465, 497, 498, 466), (466, 498, 499, 467), (467, 499, 500, 468), (468, 500, 501, 469), (469, 501, 502, 470), (470, 502, 503, 471), (471, 503, 504, 472), (472, 504, 505, 473), (473, 505, 506, 474), (474, 506, 507, 475), (475, 507, 508, 476), (476, 508, 509, 477), (477, 509, 510, 478), (478, 510, 511, 479), (479, 511, 480, 448), (447, 542, 543, 416), (446, 541, 542, 447), (445, 540, 541, 446), (444, 539, 540, 445), (443, 538, 539, 444), (442, 537, 538, 443), (441, 536, 537, 442), (440, 535, 536, 441), (439, 534, 535, 440), (438, 533, 534, 439), (437, 532, 533, 438), (436, 531, 532, 437), (435, 530, 531, 436), (434, 529, 530, 435), (433, 528, 529, 434), (432, 527, 528, 433), (431, 526, 527, 432), (430, 525, 526, 431), (429, 524, 525, 430), (428, 523, 524, 429), (427, 522, 523, 428), (426, 521, 522, 427), (425, 520, 521, 426), (424, 519, 520, 425), (423, 518, 519, 424), (422, 517, 518, 423), (421, 516, 517, 422), (420, 515, 516, 421), (419, 514, 515, 420), (418, 513, 514, 419), (417, 512, 513, 418), (416, 543, 512, 417), (549, 548, 580, 581), (345, 344, 568, 569), (332, 331, 555, 556), (346, 345, 569, 570), (333, 332, 556, 557), (347, 346, 570, 571), (334, 333, 557, 558), (321, 320, 544, 545), (348, 347, 571, 572), (335, 334, 558, 559), (322, 321, 545, 546), (349, 348, 572, 573), (336, 335, 559, 560), (323, 322, 546, 547), (350, 349, 573, 574), (337, 336, 560, 561), (324, 323, 547, 548), (351, 350, 574, 575), (338, 337, 561, 562), (325, 324, 548, 549), (320, 351, 575, 544), (339, 338, 562, 563), (326, 325, 549, 550), (340, 339, 563, 564), (327, 326, 550, 551), (341, 340, 564, 565), (328, 327, 551, 552), (342, 341, 565, 566), (329, 328, 552, 553), (343, 342, 566, 567), (330, 329, 553, 554), (344, 343, 567, 568), (596, 595, 627, 628), (544, 575, 607, 576), (563, 562, 594, 595), (550, 549, 581, 582), (564, 563, 595, 596), (551, 550, 582, 583), (565, 564, 596, 597), (552, 551, 583, 584), (566, 565, 597, 598), (553, 552, 584, 585), (567, 566, 598, 599), (554, 553, 585, 586), (568, 567, 599, 600), (555, 554, 586, 587), (569, 568, 600, 601), (556, 555, 587, 588), (570, 569, 601, 602), (557, 556, 588, 589), (571, 570, 602, 603), (558, 557, 589, 590), (545, 544, 576, 577), (572, 571, 603, 604), (559, 558, 590, 591), (546, 545, 577, 578), (573, 572, 604, 605), (560, 559, 591, 592), (547, 546, 578, 579), (574, 573, 605, 606), (561, 560, 592, 593), (548, 547, 579, 580), (575, 574, 606, 607), (562, 561, 593, 594), (609, 608, 639, 638, 637, 636, 635, 634, 633, 632, 631, 630, 629, 628, 627, 626, 625, 624, 623, 622, 621, 620, 619, 618, 617, 616, 615, 614, 613, 612, 611, 610), (583, 582, 614, 615), (597, 596, 628, 629), (584, 583, 615, 616), (598, 597, 629, 630), (585, 584, 616, 617), (599, 598, 630, 631), (586, 585, 617, 618), (600, 599, 631, 632), (587, 586, 618, 619), (601, 600, 632, 633), (588, 587, 619, 620), (602, 601, 633, 634), (589, 588, 620, 621), (603, 602, 634, 635), (590, 589, 621, 622), (577, 576, 608, 609), (604, 603, 635, 636), (591, 590, 622, 623), (578, 577, 609, 610), (605, 604, 636, 637), (592, 591, 623, 624), (579, 578, 610, 611), (606, 605, 637, 638), (593, 592, 624, 625), (580, 579, 611, 612), (607, 606, 638, 639), (594, 593, 625, 626), (581, 580, 612, 613), (576, 607, 639, 608), (595, 594, 626, 627), (582, 581, 613, 614)])
me_cylinder.polygons.foreach_set('use_smooth', [True] * 610)
_uv = me_cylinder.uv_layers.new(name='UVMap')
_uv.uv.foreach_set('vector', [0.2451, 0.5095, 0.2411, 0.5152, 0.2272, 0.506, 0.231, 0.5001, 0.231, 0.5001, 0.2272, 0.506, 0.2128, 0.497, 0.2165, 0.4909, 0.2165, 0.4909, 0.2128, 0.497, 0.1979, 0.4884, 0.2015, 0.4821, 0.2015, 0.4821, 0.1979, 0.4884, 0.1826, 0.4801, 0.1861, 0.4736, 0.1861, 0.4736, 0.1826, 0.4801, 0.1667, 0.4721, 0.17, 0.4654, 0.17, 0.4654, 0.1667, 0.4721, 0.1503, 0.4645, 0.1534, 0.4575, 0.1534, 0.4575, 0.1503, 0.4645, 0.1331, 0.4572, 0.1361, 0.4499, 0.1361, 0.4499, 0.1331, 0.4572, 0.115, 0.4502, 0.118, 0.4425, 0.118, 0.4425, 0.115, 0.4502, 0.09605, 0.4436, 0.09884, 0.4355, 0.09884, 0.4355, 0.09605, 0.4436, 0.07586, 0.4373, 0.07853, 0.4286, 0.07853, 0.4286, 0.07586, 0.4373, 0.05417, 0.4313, 0.05676, 0.422, 0.05676, 0.422, 0.05417, 0.4313, 0.03056, 0.4255, 0.03315, 0.4153, 0.03315, 0.4153, 0.03056, 0.4255, 0.004348, 0.4196, 0.007362, 0.4081, 0.4563, 0.7791, 0.4457, 0.7834, 0.4373, 0.7594, 0.4464, 0.7557, 0.4464, 0.7557, 0.4373, 0.7594, 0.4288, 0.7383, 0.437, 0.7346, 0.437, 0.7346, 0.4288, 0.7383, 0.42, 0.7192, 0.4276, 0.7155, 0.4276, 0.7155, 0.42, 0.7192, 0.411, 0.7016, 0.4181, 0.6977, 0.4181, 0.6977, 0.411, 0.7016, 0.4018, 0.6851, 0.4084, 0.6811, 0.4084, 0.6811, 0.4018, 0.6851, 0.3922, 0.6695, 0.3985, 0.6654, 0.3985, 0.6654, 0.3922, 0.6695, 0.3824, 0.6547, 0.3884, 0.6505, 0.3884, 0.6505, 0.3824, 0.6547, 0.3722, 0.6406, 0.378, 0.6363, 0.378, 0.6363, 0.3722, 0.6406, 0.3618, 0.6271, 0.3674, 0.6227, 0.3674, 0.6227, 0.3618, 0.6271, 0.3511, 0.6141, 0.3565, 0.6096, 0.3565, 0.6096, 0.3511, 0.6141, 0.3402, 0.6016, 0.3453, 0.5969, 0.3453, 0.5969, 0.3402, 0.6016, 0.3289, 0.5895, 0.3339, 0.5847, 0.3339, 0.5847, 0.3289, 0.5895, 0.3173, 0.5778, 0.3221, 0.5729, 0.3221, 0.5729, 0.3173, 0.5778, 0.3054, 0.5665, 0.3101, 0.5615, 0.3101, 0.5615, 0.3054, 0.5665, 0.2933, 0.5555, 0.2978, 0.5504, 0.2978, 0.5504, 0.2933, 0.5555, 0.2807, 0.545, 0.2851, 0.5397, 0.2851, 0.5397, 0.2807, 0.545, 0.2679, 0.5347, 0.2721, 0.5293, 0.411, 0.7016, 0.42, 0.7192, 0.4149, 0.7216, 0.4063, 0.7041, 0.2721, 0.5293, 0.2679, 0.5347, 0.2547, 0.5248, 0.2588, 0.5192, 0.2588, 0.5192, 0.2547, 0.5248, 0.2411, 0.5152, 0.2451, 0.5095, 0.1464, 0.8126, 0.1627, 0.8235, 0.1765, 0.8373, 0.1874, 0.8536, 0.1948, 0.8717, 0.1987, 0.8908, 0.1987, 0.9104, 0.1948, 0.9296, 0.1874, 0.9476, 0.1765, 0.9639, 0.1627, 0.9777, 0.1464, 0.9886, 0.1283, 0.9961, 0.1092, 0.9999, 0.08961, 0.9999, 0.07044, 0.9961, 0.05237, 0.9886, 0.03611, 0.9777, 0.02228, 0.9639, 0.01142, 0.9476, 0.003936, 0.9296, 0.0001209, 0.9104, 0.0001209, 0.8908, 0.003936, 0.8717, 0.01142, 0.8536, 0.02228, 0.8373, 0.03611, 0.8235, 0.05237, 0.8126, 0.07044, 0.8052, 0.08961, 0.8013, 0.1092, 0.8013, 0.1283, 0.8052, 0.35, 0.4021, 0.2588, 0.5192, 0.2451, 0.5095, 0.3345, 0.3897, 0.3653, 0.4146, 0.2721, 0.5293, 0.2588, 0.5192, 0.35, 0.4021, 0.3803, 0.4273, 0.2851, 0.5397, 0.2721, 0.5293, 0.3653, 0.4146, 0.3951, 0.4401, 0.2978, 0.5504, 0.2851, 0.5397, 0.3803, 0.4273, 0.4097, 0.4532, 0.3101, 0.5615, 0.2978, 0.5504, 0.3951, 0.4401, 0.4241, 0.4666, 0.3221, 0.5729, 0.3101, 0.5615, 0.4097, 0.4532, 0.4383, 0.4801, 0.3339, 0.5847, 0.3221, 0.5729, 0.4241, 0.4666, 0.4524, 0.4939, 0.3453, 0.5969, 0.3339, 0.5847, 0.4383, 0.4801, 0.4663, 0.508, 0.3565, 0.6096, 0.3453, 0.5969, 0.4524, 0.4939, 0.4802, 0.5224, 0.3674, 0.6227, 0.3565, 0.6096, 0.4663, 0.508, 0.494, 0.5371, 0.378, 0.6363, 0.3674, 0.6227, 0.4802, 0.5224, 0.5077, 0.5521, 0.3884, 0.6505, 0.378, 0.6363, 0.494, 0.5371, 0.5215, 0.5674, 0.3985, 0.6654, 0.3884, 0.6505, 0.5077, 0.5521, 0.5352, 0.5831, 0.4084, 0.6811, 0.3985, 0.6654, 0.5215, 0.5674, 0.5491, 0.5992, 0.4181, 0.6977, 0.4084, 0.6811, 0.5352, 0.5831, 0.563, 0.6157, 0.4276, 0.7155, 0.4181, 0.6977, 0.5491, 0.5992, 0.5772, 0.6326, 0.437, 0.7346, 0.4276, 0.7155, 0.563, 0.6157, 0.5917, 0.6498, 0.4464, 0.7557, 0.437, 0.7346, 0.5772, 0.6326, 0.6068, 0.6675, 0.4563, 0.7791, 0.4464, 0.7557, 0.5917, 0.6498, 0.1213, 0.2455, 0.03315, 0.4153, 0.007362, 0.4081, 0.1003, 0.2321, 0.1415, 0.2581, 0.05676, 0.422, 0.03315, 0.4153, 0.1213, 0.2455, 0.1612, 0.2704, 0.07853, 0.4286, 0.05676, 0.422, 0.1415, 0.2581, 0.1804, 0.2825, 0.09884, 0.4355, 0.07853, 0.4286, 0.1612, 0.2704, 0.199, 0.2944, 0.118, 0.4425, 0.09884, 0.4355, 0.1804, 0.2825, 0.2173, 0.3063, 0.1361, 0.4499, 0.118, 0.4425, 0.199, 0.2944, 0.2351, 0.318, 0.1534, 0.4575, 0.1361, 0.4499, 0.2173, 0.3063, 0.2525, 0.3298, 0.17, 0.4654, 0.1534, 0.4575, 0.2351, 0.318, 0.2696, 0.3416, 0.1861, 0.4736, 0.17, 0.4654, 0.2525, 0.3298, 0.2863, 0.3535, 0.2015, 0.4821, 0.1861, 0.4736, 0.2696, 0.3416, 0.3027, 0.3655, 0.2165, 0.4909, 0.2015, 0.4821, 0.2863, 0.3535, 0.3187, 0.3775, 0.231, 0.5001, 0.2165, 0.4909, 0.3027, 0.3655, 0.3345, 0.3897, 0.2451, 0.5095, 0.231, 0.5001, 0.3187, 0.3775, 0.3256, 0.5927, 0.3367, 0.6047, 0.3328, 0.6082, 0.3218, 0.5962, 0.3173, 0.5778, 0.3289, 0.5895, 0.3256, 0.5927, 0.3141, 0.5811, 0.1826, 0.4801, 0.1979, 0.4884, 0.1956, 0.4926, 0.1804, 0.4845, 0.004348, 0.4196, 0.03056, 0.4255, 0.02908, 0.4325, 0.002783, 0.4274, 0.3618, 0.6271, 0.3722, 0.6406, 0.3684, 0.6435, 0.3581, 0.63, 0.2547, 0.5248, 0.2679, 0.5347, 0.2651, 0.5384, 0.252, 0.5286, 0.09605, 0.4436, 0.115, 0.4502, 0.1132, 0.4554, 0.09429, 0.4491, 0.4018, 0.6851, 0.411, 0.7016, 0.4063, 0.7041, 0.3973, 0.6877, 0.3054, 0.5665, 0.3173, 0.5778, 0.3141, 0.5811, 0.3023, 0.5699, 0.1667, 0.4721, 0.1826, 0.4801, 0.1804, 0.4845, 0.1646, 0.4767, 0.4373, 0.7594, 0.4457, 0.7834, 0.4385, 0.7855, 0.431, 0.7616, 0.3511, 0.6141, 0.3618, 0.6271, 0.3581, 0.63, 0.3476, 0.6171, 0.2272, 0.506, 0.2411, 0.5152, 0.2385, 0.5191, 0.2246, 0.5099, 0.2411, 0.5152, 0.2547, 0.5248, 0.252, 0.5286, 0.2385, 0.5191, 0.07586, 0.4373, 0.09605, 0.4436, 0.09429, 0.4491, 0.07421, 0.4432, 0.3922, 0.6695, 0.4018, 0.6851, 0.3973, 0.6877, 0.3879, 0.6722, 0.2933, 0.5555, 0.3054, 0.5665, 0.3023, 0.5699, 0.2903, 0.559, 0.1503, 0.4645, 0.1667, 0.4721, 0.1646, 0.4767, 0.1482, 0.4692, 0.4288, 0.7383, 0.4373, 0.7594, 0.431, 0.7616, 0.4232, 0.7406, 0.3402, 0.6016, 0.3511, 0.6141, 0.3476, 0.6171, 0.3367, 0.6047, 0.2128, 0.497, 0.2272, 0.506, 0.2246, 0.5099, 0.2103, 0.5011, 0.05417, 0.4313, 0.07586, 0.4373, 0.07421, 0.4432, 0.05262, 0.4376, 0.3824, 0.6547, 0.3922, 0.6695, 0.3879, 0.6722, 0.3783, 0.6575, 0.2807, 0.545, 0.2933, 0.5555, 0.2903, 0.559, 0.2778, 0.5485, 0.1331, 0.4572, 0.1503, 0.4645, 0.1482, 0.4692, 0.1311, 0.4621, 0.42, 0.7192, 0.4288, 0.7383, 0.4232, 0.7406, 0.4149, 0.7216, 0.3289, 0.5895, 0.3402, 0.6016, 0.3367, 0.6047, 0.3256, 0.5927, 0.1979, 0.4884, 0.2128, 0.497, 0.2103, 0.5011, 0.1956, 0.4926, 0.03056, 0.4255, 0.05417, 0.4313, 0.05262, 0.4376, 0.02908, 0.4325, 0.3722, 0.6406, 0.3824, 0.6547, 0.3783, 0.6575, 0.3684, 0.6435, 0.2679, 0.5347, 0.2807, 0.545, 0.2778, 0.5485, 0.2651, 0.5384, 0.115, 0.4502, 0.1331, 0.4572, 0.1311, 0.4621, 0.1132, 0.4554, 0.2869, 0.5629, 0.2988, 0.5736, 0.2951, 0.5776, 0.2833, 0.567, 0.02908, 0.4325, 0.05262, 0.4376, 0.05105, 0.4448, 0.02765, 0.4403, 0.3141, 0.5811, 0.3256, 0.5927, 0.3218, 0.5962, 0.3105, 0.5847, 0.002783, 0.4274, 0.02908, 0.4325, 0.02765, 0.4403, 0.0014, 0.4363, 0.3023, 0.5699, 0.3141, 0.5811, 0.3105, 0.5847, 0.2988, 0.5736, 0.431, 0.7616, 0.4385, 0.7855, 0.4304, 0.7875, 0.424, 0.7639, 0.2246, 0.5099, 0.2385, 0.5191, 0.2356, 0.5234, 0.2218, 0.5144, 0.2903, 0.559, 0.3023, 0.5699, 0.2988, 0.5736, 0.2869, 0.5629, 0.4232, 0.7406, 0.431, 0.7616, 0.424, 0.7639, 0.4169, 0.7431, 0.2103, 0.5011, 0.2246, 0.5099, 0.2218, 0.5144, 0.2076, 0.5057, 0.2778, 0.5485, 0.2903, 0.559, 0.2869, 0.5629, 0.2746, 0.5525, 0.4149, 0.7216, 0.4232, 0.7406, 0.4169, 0.7431, 0.4091, 0.7243, 0.1956, 0.4926, 0.2103, 0.5011, 0.2076, 0.5057, 0.193, 0.4974, 0.2651, 0.5384, 0.2778, 0.5485, 0.2746, 0.5525, 0.2619, 0.5425, 0.4063, 0.7041, 0.4149, 0.7216, 0.4091, 0.7243, 0.4009, 0.7069, 0.1804, 0.4845, 0.1956, 0.4926, 0.193, 0.4974, 0.1778, 0.4894, 0.252, 0.5286, 0.2651, 0.5384, 0.2619, 0.5425, 0.2489, 0.5328, 0.3973, 0.6877, 0.4063, 0.7041, 0.4009, 0.7069, 0.3922, 0.6906, 0.1646, 0.4767, 0.1804, 0.4845, 0.1778, 0.4894, 0.1622, 0.4818, 0.2385, 0.5191, 0.252, 0.5286, 0.2489, 0.5328, 0.2356, 0.5234, 0.3879, 0.6722, 0.3973, 0.6877, 0.3922, 0.6906, 0.3832, 0.6752, 0.1482, 0.4692, 0.1646, 0.4767, 0.1622, 0.4818, 0.1459, 0.4745, 0.3783, 0.6575, 0.3879, 0.6722, 0.3832, 0.6752, 0.3738, 0.6606, 0.1311, 0.4621, 0.1482, 0.4692, 0.1459, 0.4745, 0.1289, 0.4677, 0.3684, 0.6435, 0.3783, 0.6575, 0.3738, 0.6606, 0.364, 0.6467, 0.1132, 0.4554, 0.1311, 0.4621, 0.1289, 0.4677, 0.1112, 0.4612, 0.3581, 0.63, 0.3684, 0.6435, 0.364, 0.6467, 0.3539, 0.6333, 0.09429, 0.4491, 0.1132, 0.4554, 0.1112, 0.4612, 0.09241, 0.4552, 0.3476, 0.6171, 0.3581, 0.63, 0.3539, 0.6333, 0.3435, 0.6205, 0.07421, 0.4432, 0.09429, 0.4491, 0.09241, 0.4552, 0.07248, 0.4497, 0.3367, 0.6047, 0.3476, 0.6171, 0.3435, 0.6205, 0.3328, 0.6082, 0.05262, 0.4376, 0.07421, 0.4432, 0.07248, 0.4497, 0.05105, 0.4448, 0.2457, 0.5373, 0.2586, 0.5468, 0.256, 0.5502, 0.2432, 0.5407, 0.4169, 0.7431, 0.424, 0.7639, 0.4166, 0.766, 0.4102, 0.7455, 0.2076, 0.5057, 0.2218, 0.5144, 0.2188, 0.5192, 0.2047, 0.5106, 0.2746, 0.5525, 0.2869, 0.5629, 0.2833, 0.567, 0.2711, 0.5567, 0.4091, 0.7243, 0.4169, 0.7431, 0.4102, 0.7455, 0.403, 0.7269, 0.193, 0.4974, 0.2076, 0.5057, 0.2047, 0.5106, 0.1902, 0.5024, 0.2619, 0.5425, 0.2746, 0.5525, 0.2711, 0.5567, 0.2586, 0.5468, 0.4009, 0.7069, 0.4091, 0.7243, 0.403, 0.7269, 0.3952, 0.7097, 0.1778, 0.4894, 0.193, 0.4974, 0.1902, 0.5024, 0.1752, 0.4946, 0.2489, 0.5328, 0.2619, 0.5425, 0.2586, 0.5468, 0.2457, 0.5373, 0.3922, 0.6906, 0.4009, 0.7069, 0.3952, 0.7097, 0.3869, 0.6935, 0.1622, 0.4818, 0.1778, 0.4894, 0.1752, 0.4946, 0.1597, 0.4872, 0.2356, 0.5234, 0.2489, 0.5328, 0.2457, 0.5373, 0.2324, 0.528, 0.3832, 0.6752, 0.3922, 0.6906, 0.3869, 0.6935, 0.3781, 0.6783, 0.1459, 0.4745, 0.1622, 0.4818, 0.1597, 0.4872, 0.1435, 0.4802, 0.3738, 0.6606, 0.3832, 0.6752, 0.3781, 0.6783, 0.3689, 0.6638, 0.1289, 0.4677, 0.1459, 0.4745, 0.1435, 0.4802, 0.1267, 0.4736, 0.364, 0.6467, 0.3738, 0.6606, 0.3689, 0.6638, 0.3594, 0.65, 0.1112, 0.4612, 0.1289, 0.4677, 0.1267, 0.4736, 0.1091, 0.4674, 0.3539, 0.6333, 0.364, 0.6467, 0.3594, 0.65, 0.3495, 0.6368, 0.09241, 0.4552, 0.1112, 0.4612, 0.1091, 0.4674, 0.09053, 0.4618, 0.3435, 0.6205, 0.3539, 0.6333, 0.3495, 0.6368, 0.3393, 0.6241, 0.07248, 0.4497, 0.09241, 0.4552, 0.09053, 0.4618, 0.07079, 0.4567, 0.3328, 0.6082, 0.3435, 0.6205, 0.3393, 0.6241, 0.3287, 0.6118, 0.05105, 0.4448, 0.07248, 0.4497, 0.07079, 0.4567, 0.04958, 0.4523, 0.3218, 0.5962, 0.3328, 0.6082, 0.3287, 0.6118, 0.3179, 0.6, 0.02765, 0.4403, 0.05105, 0.4448, 0.04958, 0.4523, 0.02641, 0.4486, 0.3105, 0.5847, 0.3218, 0.5962, 0.3179, 0.6, 0.3067, 0.5886, 0.0014, 0.4363, 0.02765, 0.4403, 0.02641, 0.4486, 0.0004728, 0.4458, 0.2988, 0.5736, 0.3105, 0.5847, 0.3067, 0.5886, 0.2951, 0.5776, 0.424, 0.7639, 0.4304, 0.7875, 0.4219, 0.789, 0.4166, 0.766, 0.2218, 0.5144, 0.2356, 0.5234, 0.2324, 0.528, 0.2188, 0.5192, 0.3558, 0.6526, 0.3652, 0.6663, 0.3561, 0.6721, 0.3471, 0.6587, 0.3869, 0.6935, 0.3952, 0.7097, 0.3908, 0.7118, 0.3827, 0.6958, 0.1597, 0.4872, 0.1752, 0.4946, 0.1732, 0.4987, 0.1578, 0.4914, 0.2324, 0.528, 0.2457, 0.5373, 0.2432, 0.5407, 0.23, 0.5316, 0.3781, 0.6783, 0.3869, 0.6935, 0.3827, 0.6958, 0.3742, 0.6807, 0.1435, 0.4802, 0.1597, 0.4872, 0.1578, 0.4914, 0.1417, 0.4845, 0.3689, 0.6638, 0.3781, 0.6783, 0.3742, 0.6807, 0.3652, 0.6663, 0.1267, 0.4736, 0.1435, 0.4802, 0.1417, 0.4845, 0.125, 0.4781, 0.3594, 0.65, 0.3689, 0.6638, 0.3652, 0.6663, 0.3558, 0.6526, 0.1091, 0.4674, 0.1267, 0.4736, 0.125, 0.4781, 0.1076, 0.4722, 0.3495, 0.6368, 0.3594, 0.65, 0.3558, 0.6526, 0.3461, 0.6394, 0.09053, 0.4618, 0.1091, 0.4674, 0.1076, 0.4722, 0.08914, 0.4668, 0.3393, 0.6241, 0.3495, 0.6368, 0.3461, 0.6394, 0.336, 0.6268, 0.07079, 0.4567, 0.09053, 0.4618, 0.08914, 0.4668, 0.06958, 0.4621, 0.3287, 0.6118, 0.3393, 0.6241, 0.336, 0.6268, 0.3255, 0.6147, 0.04958, 0.4523, 0.07079, 0.4567, 0.06958, 0.4621, 0.04858, 0.4582, 0.3179, 0.6, 0.3287, 0.6118, 0.3255, 0.6147, 0.3148, 0.603, 0.02641, 0.4486, 0.04958, 0.4523, 0.04858, 0.4582, 0.02566, 0.4551, 0.3067, 0.5886, 0.3179, 0.6, 0.3148, 0.603, 0.3037, 0.5917, 0.0004728, 0.4458, 0.02641, 0.4486, 0.02566, 0.4551, 0.0001209, 0.453, 0.2951, 0.5776, 0.3067, 0.5886, 0.3037, 0.5917, 0.2923, 0.5807, 0.4166, 0.766, 0.4219, 0.789, 0.4155, 0.79, 0.4109, 0.7674, 0.2188, 0.5192, 0.2324, 0.528, 0.23, 0.5316, 0.2165, 0.5228, 0.2833, 0.567, 0.2951, 0.5776, 0.2923, 0.5807, 0.2805, 0.5702, 0.4102, 0.7455, 0.4166, 0.766, 0.4109, 0.7674, 0.4051, 0.7473, 0.2047, 0.5106, 0.2188, 0.5192, 0.2165, 0.5228, 0.2025, 0.5144, 0.2711, 0.5567, 0.2833, 0.567, 0.2805, 0.5702, 0.2684, 0.56, 0.403, 0.7269, 0.4102, 0.7455, 0.4051, 0.7473, 0.3983, 0.7289, 0.1902, 0.5024, 0.2047, 0.5106, 0.2025, 0.5144, 0.1881, 0.5064, 0.2586, 0.5468, 0.2711, 0.5567, 0.2684, 0.56, 0.256, 0.5502, 0.3952, 0.7097, 0.403, 0.7269, 0.3983, 0.7289, 0.3908, 0.7118, 0.1752, 0.4946, 0.1902, 0.5024, 0.1881, 0.5064, 0.1732, 0.4987, 0.3178, 0.6215, 0.3279, 0.6334, 0.3129, 0.6453, 0.3033, 0.6338, 0.1076, 0.4722, 0.125, 0.4781, 0.1211, 0.4891, 0.104, 0.4838, 0.3461, 0.6394, 0.3558, 0.6526, 0.3471, 0.6587, 0.3377, 0.6458, 0.08914, 0.4668, 0.1076, 0.4722, 0.104, 0.4838, 0.08604, 0.479, 0.336, 0.6268, 0.3461, 0.6394, 0.3377, 0.6458, 0.3279, 0.6334, 0.06958, 0.4621, 0.08914, 0.4668, 0.08604, 0.479, 0.06701, 0.4751, 0.3255, 0.6147, 0.336, 0.6268, 0.3279, 0.6334, 0.3178, 0.6215, 0.04858, 0.4582, 0.06958, 0.4621, 0.06701, 0.4751, 0.04667, 0.4722, 0.3148, 0.603, 0.3255, 0.6147, 0.3178, 0.6215, 0.3073, 0.61, 0.02566, 0.4551, 0.04858, 0.4582, 0.04667, 0.4722, 0.0246, 0.4705, 0.3037, 0.5917, 0.3148, 0.603, 0.3073, 0.61, 0.2965, 0.5989, 0.0001209, 0.453, 0.02566, 0.4551, 0.0246, 0.4705, 0.0001209, 0.4705, 0.2923, 0.5807, 0.3037, 0.5917, 0.2965, 0.5989, 0.2853, 0.5882, 0.4109, 0.7674, 0.4155, 0.79, 0.4003, 0.7913, 0.3974, 0.7702, 0.2165, 0.5228, 0.23, 0.5316, 0.2242, 0.5402, 0.2109, 0.5317, 0.2805, 0.5702, 0.2923, 0.5807, 0.2853, 0.5882, 0.2738, 0.5779, 0.4051, 0.7473, 0.4109, 0.7674, 0.3974, 0.7702, 0.3928, 0.751, 0.2025, 0.5144, 0.2165, 0.5228, 0.2109, 0.5317, 0.1972, 0.5236, 0.2684, 0.56, 0.2805, 0.5702, 0.2738, 0.5779, 0.2619, 0.5679, 0.3983, 0.7289, 0.4051, 0.7473, 0.3928, 0.751, 0.3869, 0.7332, 0.1881, 0.5064, 0.2025, 0.5144, 0.1972, 0.5236, 0.183, 0.5158, 0.256, 0.5502, 0.2684, 0.56, 0.2619, 0.5679, 0.2497, 0.5583, 0.3908, 0.7118, 0.3983, 0.7289, 0.3869, 0.7332, 0.3801, 0.7166, 0.1732, 0.4987, 0.1881, 0.5064, 0.183, 0.5158, 0.1684, 0.5085, 0.2432, 0.5407, 0.256, 0.5502, 0.2497, 0.5583, 0.2372, 0.5491, 0.3827, 0.6958, 0.3908, 0.7118, 0.3801, 0.7166, 0.3727, 0.701, 0.1578, 0.4914, 0.1732, 0.4987, 0.1684, 0.5085, 0.1532, 0.5015, 0.23, 0.5316, 0.2432, 0.5407, 0.2372, 0.5491, 0.2242, 0.5402, 0.3742, 0.6807, 0.3827, 0.6958, 0.3727, 0.701, 0.3646, 0.6862, 0.1417, 0.4845, 0.1578, 0.4914, 0.1532, 0.5015, 0.1375, 0.4951, 0.3652, 0.6663, 0.3742, 0.6807, 0.3646, 0.6862, 0.3561, 0.6721, 0.125, 0.4781, 0.1417, 0.4845, 0.1375, 0.4951, 0.1211, 0.4891, 0.2723, 0.6019, 0.283, 0.6122, 0.2428, 0.651, 0.2335, 0.6423, 0.04667, 0.4722, 0.06701, 0.4751, 0.06349, 0.4986, 0.04488, 0.4972, 0.3073, 0.61, 0.3178, 0.6215, 0.3033, 0.6338, 0.2933, 0.6228, 0.0246, 0.4705, 0.04667, 0.4722, 0.04488, 0.4972, 0.0252, 0.4976, 0.2965, 0.5989, 0.3073, 0.61, 0.2933, 0.6228, 0.283, 0.6122, 0.0001209, 0.4705, 0.0246, 0.4705, 0.0252, 0.4976, 0.004077, 0.5003, 0.2853, 0.5882, 0.2965, 0.5989, 0.283, 0.6122, 0.2723, 0.6019, 0.3974, 0.7702, 0.4003, 0.7913, 0.3752, 0.7914, 0.3741, 0.7734, 0.2109, 0.5317, 0.2242, 0.5402, 0.2134, 0.5562, 0.2006, 0.5482, 0.2738, 0.5779, 0.2853, 0.5882, 0.2723, 0.6019, 0.2612, 0.592, 0.3928, 0.751, 0.3974, 0.7702, 0.3741, 0.7734, 0.371, 0.7563, 0.1972, 0.5236, 0.2109, 0.5317, 0.2006, 0.5482, 0.1873, 0.5405, 0.2619, 0.5679, 0.2738, 0.5779, 0.2612, 0.592, 0.2498, 0.5825, 0.3869, 0.7332, 0.3928, 0.751, 0.371, 0.7563, 0.3664, 0.74, 0.183, 0.5158, 0.1972, 0.5236, 0.1873, 0.5405, 0.1737, 0.5333, 0.2497, 0.5583, 0.2619, 0.5679, 0.2498, 0.5825, 0.238, 0.5734, 0.3801, 0.7166, 0.3869, 0.7332, 0.3664, 0.74, 0.3608, 0.7246, 0.1684, 0.5085, 0.183, 0.5158, 0.1737, 0.5333, 0.1596, 0.5266, 0.2372, 0.5491, 0.2497, 0.5583, 0.238, 0.5734, 0.2259, 0.5646, 0.3727, 0.701, 0.3801, 0.7166, 0.3608, 0.7246, 0.3542, 0.7099, 0.1532, 0.5015, 0.1684, 0.5085, 0.1596, 0.5266, 0.145, 0.5203, 0.2242, 0.5402, 0.2372, 0.5491, 0.2259, 0.5646, 0.2134, 0.5562, 0.3646, 0.6862, 0.3727, 0.701, 0.3542, 0.7099, 0.347, 0.6958, 0.1375, 0.4951, 0.1532, 0.5015, 0.145, 0.5203, 0.13, 0.5145, 0.3561, 0.6721, 0.3646, 0.6862, 0.347, 0.6958, 0.3392, 0.6824, 0.1211, 0.4891, 0.1375, 0.4951, 0.13, 0.5145, 0.1143, 0.5094, 0.3471, 0.6587, 0.3561, 0.6721, 0.3392, 0.6824, 0.3309, 0.6696, 0.104, 0.4838, 0.1211, 0.4891, 0.1143, 0.5094, 0.09812, 0.5049, 0.3377, 0.6458, 0.3471, 0.6587, 0.3309, 0.6696, 0.3221, 0.6572, 0.08604, 0.479, 0.104, 0.4838, 0.09812, 0.5049, 0.0812, 0.5012, 0.3279, 0.6334, 0.3377, 0.6458, 0.3221, 0.6572, 0.3129, 0.6453, 0.06701, 0.4751, 0.08604, 0.479, 0.0812, 0.5012, 0.06349, 0.4986, 0.1474, 0.585, 0.1592, 0.5908, 0.1391, 0.6301, 0.1288, 0.6252, 0.3741, 0.7734, 0.3752, 0.7914, 0.322, 0.7891, 0.32, 0.7779, 0.2006, 0.5482, 0.2134, 0.5562, 0.1819, 0.6037, 0.1707, 0.597, 0.2612, 0.592, 0.2723, 0.6019, 0.2335, 0.6423, 0.2238, 0.6339, 0.371, 0.7563, 0.3741, 0.7734, 0.32, 0.7779, 0.3169, 0.7664, 0.1873, 0.5405, 0.2006, 0.5482, 0.1707, 0.597, 0.1592, 0.5908, 0.2498, 0.5825, 0.2612, 0.592, 0.2238, 0.6339, 0.2138, 0.6258, 0.3664, 0.74, 0.371, 0.7563, 0.3169, 0.7664, 0.313, 0.7549, 0.1737, 0.5333, 0.1873, 0.5405, 0.1592, 0.5908, 0.1474, 0.585, 0.238, 0.5734, 0.2498, 0.5825, 0.2138, 0.6258, 0.2035, 0.6181, 0.3608, 0.7246, 0.3664, 0.74, 0.313, 0.7549, 0.3084, 0.7434, 0.1596, 0.5266, 0.1737, 0.5333, 0.1474, 0.585, 0.1353, 0.5796, 0.2259, 0.5646, 0.238, 0.5734, 0.2035, 0.6181, 0.1928, 0.6107, 0.3542, 0.7099, 0.3608, 0.7246, 0.3084, 0.7434, 0.3031, 0.732, 0.145, 0.5203, 0.1596, 0.5266, 0.1353, 0.5796, 0.123, 0.5747, 0.2134, 0.5562, 0.2259, 0.5646, 0.1928, 0.6107, 0.1819, 0.6037, 0.347, 0.6958, 0.3542, 0.7099, 0.3031, 0.732, 0.2972, 0.7209, 0.13, 0.5145, 0.145, 0.5203, 0.123, 0.5747, 0.1105, 0.5704, 0.3392, 0.6824, 0.347, 0.6958, 0.2972, 0.7209, 0.2908, 0.71, 0.1143, 0.5094, 0.13, 0.5145, 0.1105, 0.5704, 0.09772, 0.5666, 0.3309, 0.6696, 0.3392, 0.6824, 0.2908, 0.71, 0.2839, 0.6994, 0.09812, 0.5049, 0.1143, 0.5094, 0.09772, 0.5666, 0.08479, 0.5635, 0.3221, 0.6572, 0.3309, 0.6696, 0.2839, 0.6994, 0.2765, 0.6891, 0.0812, 0.5012, 0.09812, 0.5049, 0.08479, 0.5635, 0.07175, 0.561, 0.3129, 0.6453, 0.3221, 0.6572, 0.2765, 0.6891, 0.2686, 0.6791, 0.06349, 0.4986, 0.0812, 0.5012, 0.07175, 0.561, 0.05869, 0.5593, 0.3033, 0.6338, 0.3129, 0.6453, 0.2686, 0.6791, 0.2604, 0.6694, 0.04488, 0.4972, 0.06349, 0.4986, 0.05869, 0.5593, 0.04574, 0.5585, 0.2933, 0.6228, 0.3033, 0.6338, 0.2604, 0.6694, 0.2518, 0.6601, 0.0252, 0.4976, 0.04488, 0.4972, 0.04574, 0.5585, 0.03307, 0.5585, 0.283, 0.6122, 0.2933, 0.6228, 0.2518, 0.6601, 0.2428, 0.651, 0.004077, 0.5003, 0.0252, 0.4976, 0.03307, 0.5585, 0.02092, 0.5594, 0.4548, 0.8494, 0.4467, 0.8484, 0.4474, 0.842, 0.4557, 0.843, 0.2035, 0.6181, 0.2138, 0.6258, 0.1872, 0.6603, 0.1781, 0.6536, 0.3084, 0.7434, 0.313, 0.7549, 0.2742, 0.7705, 0.27, 0.7606, 0.1353, 0.5796, 0.1474, 0.585, 0.1288, 0.6252, 0.1184, 0.6206, 0.1928, 0.6107, 0.2035, 0.6181, 0.1781, 0.6536, 0.1687, 0.6472, 0.3031, 0.732, 0.3084, 0.7434, 0.27, 0.7606, 0.2654, 0.751, 0.123, 0.5747, 0.1353, 0.5796, 0.1184, 0.6206, 0.1077, 0.6165, 0.1819, 0.6037, 0.1928, 0.6107, 0.1687, 0.6472, 0.159, 0.6412, 0.2972, 0.7209, 0.3031, 0.732, 0.2654, 0.751, 0.2603, 0.7416, 0.1105, 0.5704, 0.123, 0.5747, 0.1077, 0.6165, 0.09697, 0.6128, 0.2908, 0.71, 0.2972, 0.7209, 0.2603, 0.7416, 0.2548, 0.7323, 0.09772, 0.5666, 0.1105, 0.5704, 0.09697, 0.6128, 0.08606, 0.6096, 0.2839, 0.6994, 0.2908, 0.71, 0.2548, 0.7323, 0.2488, 0.7234, 0.08479, 0.5635, 0.09772, 0.5666, 0.08606, 0.6096, 0.07504, 0.6068, 0.2765, 0.6891, 0.2839, 0.6994, 0.2488, 0.7234, 0.2424, 0.7146, 0.07175, 0.561, 0.08479, 0.5635, 0.07504, 0.6068, 0.06393, 0.6046, 0.2686, 0.6791, 0.2765, 0.6891, 0.2424, 0.7146, 0.2356, 0.7061, 0.05869, 0.5593, 0.07175, 0.561, 0.06393, 0.6046, 0.05276, 0.6028, 0.2604, 0.6694, 0.2686, 0.6791, 0.2356, 0.7061, 0.2284, 0.6978, 0.04574, 0.5585, 0.05869, 0.5593, 0.05276, 0.6028, 0.04155, 0.6015, 0.2518, 0.6601, 0.2604, 0.6694, 0.2284, 0.6978, 0.2208, 0.6898, 0.03307, 0.5585, 0.04574, 0.5585, 0.04155, 0.6015, 0.03032, 0.6006, 0.2428, 0.651, 0.2518, 0.6601, 0.2208, 0.6898, 0.2129, 0.682, 0.02092, 0.5594, 0.03307, 0.5585, 0.03032, 0.6006, 0.01912, 0.6, 0.2335, 0.6423, 0.2428, 0.651, 0.2129, 0.682, 0.2046, 0.6745, 0.32, 0.7779, 0.322, 0.7891, 0.2847, 0.8011, 0.2814, 0.7907, 0.1707, 0.597, 0.1819, 0.6037, 0.159, 0.6412, 0.1492, 0.6355, 0.2238, 0.6339, 0.2335, 0.6423, 0.2046, 0.6745, 0.1961, 0.6672, 0.3169, 0.7664, 0.32, 0.7779, 0.2814, 0.7907, 0.2779, 0.7805, 0.1592, 0.5908, 0.1707, 0.597, 0.1492, 0.6355, 0.1391, 0.6301, 0.2138, 0.6258, 0.2238, 0.6339, 0.1961, 0.6672, 0.1872, 0.6603, 0.313, 0.7549, 0.3169, 0.7664, 0.2779, 0.7805, 0.2742, 0.7705, 0.5031, 0.1881, 0.4981, 0.1938, 0.4816, 0.1796, 0.4865, 0.1738, 0.4865, 0.1738, 0.4816, 0.1796, 0.4649, 0.1655, 0.4699, 0.1596, 0.4699, 0.1596, 0.4649, 0.1655, 0.4482, 0.1513, 0.4531, 0.1454, 0.4531, 0.1454, 0.4482, 0.1513, 0.4313, 0.1372, 0.4362, 0.1313, 0.4362, 0.1313, 0.4313, 0.1372, 0.4144, 0.1232, 0.4193, 0.1172, 0.4193, 0.1172, 0.4144, 0.1232, 0.3974, 0.1091, 0.4023, 0.1031, 0.4023, 0.1031, 0.3974, 0.1091, 0.3803, 0.09501, 0.3852, 0.08902, 0.3852, 0.08902, 0.3803, 0.09501, 0.3632, 0.08088, 0.3681, 0.0749, 0.3681, 0.0749, 0.3632, 0.08088, 0.346, 0.06666, 0.351, 0.0607, 0.351, 0.0607, 0.346, 0.06666, 0.329, 0.05226, 0.3341, 0.04634, 0.3341, 0.04634, 0.329, 0.05226, 0.3121, 0.03749, 0.3174, 0.03169, 0.3174, 0.03169, 0.3121, 0.03749, 0.2956, 0.02202, 0.3012, 0.01647, 0.3012, 0.01647, 0.2956, 0.02202, 0.2798, 0.005105, 0.2861, 0.0001209, 0.8046, 0.4625, 0.8008, 0.4689, 0.7833, 0.4563, 0.7878, 0.4505, 0.7878, 0.4505, 0.7833, 0.4563, 0.767, 0.4426, 0.7718, 0.437, 0.7718, 0.437, 0.767, 0.4426, 0.7512, 0.4283, 0.7562, 0.4228, 0.7562, 0.4228, 0.7512, 0.4283, 0.7355, 0.4137, 0.7406, 0.4083, 0.7406, 0.4083, 0.7355, 0.4137, 0.72, 0.399, 0.7251, 0.3935, 0.7251, 0.3935, 0.72, 0.399, 0.7045, 0.3841, 0.7097, 0.3787, 0.7097, 0.3787, 0.7045, 0.3841, 0.689, 0.3692, 0.6942, 0.3638, 0.6942, 0.3638, 0.689, 0.3692, 0.6735, 0.3543, 0.6787, 0.3489, 0.6787, 0.3489, 0.6735, 0.3543, 0.6579, 0.3394, 0.6631, 0.334, 0.6631, 0.334, 0.6579, 0.3394, 0.6423, 0.3246, 0.6475, 0.3191, 0.6475, 0.3191, 0.6423, 0.3246, 0.6267, 0.3099, 0.6318, 0.3044, 0.6318, 0.3044, 0.6267, 0.3099, 0.6109, 0.2951, 0.6161, 0.2896, 0.6161, 0.2896, 0.6109, 0.2951, 0.5951, 0.2805, 0.6002, 0.2749, 0.6002, 0.2749, 0.5951, 0.2805, 0.5792, 0.2659, 0.5843, 0.2603, 0.5843, 0.2603, 0.5792, 0.2659, 0.5632, 0.2513, 0.5683, 0.2457, 0.5683, 0.2457, 0.5632, 0.2513, 0.5471, 0.2369, 0.5521, 0.2312, 0.5521, 0.2312, 0.5471, 0.2369, 0.5309, 0.2225, 0.5359, 0.2168, 0.5359, 0.2168, 0.5309, 0.2225, 0.5146, 0.2081, 0.5196, 0.2024, 0.5196, 0.2024, 0.5146, 0.2081, 0.4981, 0.1938, 0.5031, 0.1881, 0.4981, 0.1938, 0.4944, 0.1982, 0.4778, 0.184, 0.4816, 0.1796, 0.4816, 0.1796, 0.4778, 0.184, 0.4612, 0.1699, 0.4649, 0.1655, 0.4649, 0.1655, 0.4612, 0.1699, 0.4444, 0.1558, 0.4482, 0.1513, 0.4482, 0.1513, 0.4444, 0.1558, 0.4276, 0.1417, 0.4313, 0.1372, 0.4313, 0.1372, 0.4276, 0.1417, 0.4107, 0.1277, 0.4144, 0.1232, 0.4144, 0.1232, 0.4107, 0.1277, 0.3936, 0.1136, 0.3974, 0.1091, 0.3974, 0.1091, 0.3936, 0.1136, 0.3765, 0.09955, 0.3803, 0.09501, 0.3803, 0.09501, 0.3765, 0.09955, 0.3594, 0.08542, 0.3632, 0.08088, 0.3632, 0.08088, 0.3594, 0.08542, 0.3423, 0.0712, 0.346, 0.06666, 0.346, 0.06666, 0.3423, 0.0712, 0.3251, 0.05676, 0.329, 0.05226, 0.329, 0.05226, 0.3251, 0.05676, 0.3081, 0.04193, 0.3121, 0.03749, 0.3121, 0.03749, 0.3081, 0.04193, 0.2913, 0.02634, 0.2956, 0.02202, 0.2956, 0.02202, 0.2913, 0.02634, 0.2749, 0.009175, 0.2798, 0.005105, 0.8008, 0.4689, 0.7976, 0.4739, 0.7798, 0.4608, 0.7833, 0.4563, 0.7833, 0.4563, 0.7798, 0.4608, 0.7633, 0.4469, 0.767, 0.4426, 0.767, 0.4426, 0.7633, 0.4469, 0.7473, 0.4325, 0.7512, 0.4283, 0.7512, 0.4283, 0.7473, 0.4325, 0.7316, 0.4179, 0.7355, 0.4137, 0.7355, 0.4137, 0.7316, 0.4179, 0.7161, 0.4031, 0.72, 0.399, 0.72, 0.399, 0.7161, 0.4031, 0.7005, 0.3882, 0.7045, 0.3841, 0.7045, 0.3841, 0.7005, 0.3882, 0.685, 0.3733, 0.689, 0.3692, 0.689, 0.3692, 0.685, 0.3733, 0.6695, 0.3584, 0.6735, 0.3543, 0.6735, 0.3543, 0.6695, 0.3584, 0.654, 0.3436, 0.6579, 0.3394, 0.6579, 0.3394, 0.654, 0.3436, 0.6384, 0.3288, 0.6423, 0.3246, 0.6423, 0.3246, 0.6384, 0.3288, 0.6228, 0.314, 0.6267, 0.3099, 0.6267, 0.3099, 0.6228, 0.314, 0.607, 0.2993, 0.6109, 0.2951, 0.6109, 0.2951, 0.607, 0.2993, 0.5912, 0.2847, 0.5951, 0.2805, 0.5951, 0.2805, 0.5912, 0.2847, 0.5754, 0.2701, 0.5792, 0.2659, 0.5792, 0.2659, 0.5754, 0.2701, 0.5594, 0.2556, 0.5632, 0.2513, 0.5632, 0.2513, 0.5594, 0.2556, 0.5433, 0.2412, 0.5471, 0.2369, 0.5471, 0.2369, 0.5433, 0.2412, 0.5271, 0.2268, 0.5309, 0.2225, 0.5309, 0.2225, 0.5271, 0.2268, 0.5108, 0.2125, 0.5146, 0.2081, 0.5146, 0.2081, 0.5108, 0.2125, 0.4944, 0.1982, 0.4981, 0.1938, 0.4944, 0.1982, 0.4909, 0.2022, 0.4744, 0.1881, 0.4778, 0.184, 0.4778, 0.184, 0.4744, 0.1881, 0.4577, 0.1739, 0.4612, 0.1699, 0.4612, 0.1699, 0.4577, 0.1739, 0.441, 0.1599, 0.4444, 0.1558, 0.4444, 0.1558, 0.441, 0.1599, 0.4242, 0.1458, 0.4276, 0.1417, 0.4276, 0.1417, 0.4242, 0.1458, 0.4072, 0.1318, 0.4107, 0.1277, 0.4107, 0.1277, 0.4072, 0.1318, 0.3902, 0.1178, 0.3936, 0.1136, 0.3936, 0.1136, 0.3902, 0.1178, 0.3731, 0.1037, 0.3765, 0.09955, 0.3765, 0.09955, 0.3731, 0.1037, 0.3559, 0.0896, 0.3594, 0.08542, 0.3594, 0.08542, 0.3559, 0.0896, 0.3388, 0.07537, 0.3423, 0.0712, 0.3423, 0.0712, 0.3388, 0.07537, 0.3216, 0.06092, 0.3251, 0.05676, 0.3251, 0.05676, 0.3216, 0.06092, 0.3044, 0.04606, 0.3081, 0.04193, 0.3081, 0.04193, 0.3044, 0.04606, 0.2874, 0.03039, 0.2913, 0.02634, 0.2913, 0.02634, 0.2874, 0.03039, 0.2704, 0.01316, 0.2749, 0.009175, 0.7976, 0.4739, 0.7945, 0.4785, 0.7765, 0.4649, 0.7798, 0.4608, 0.7798, 0.4608, 0.7765, 0.4649, 0.7598, 0.4508, 0.7633, 0.4469, 0.7633, 0.4469, 0.7598, 0.4508, 0.7438, 0.4364, 0.7473, 0.4325, 0.7473, 0.4325, 0.7438, 0.4364, 0.728, 0.4217, 0.7316, 0.4179, 0.7316, 0.4179, 0.728, 0.4217, 0.7124, 0.4069, 0.7161, 0.4031, 0.7161, 0.4031, 0.7124, 0.4069, 0.6969, 0.392, 0.7005, 0.3882, 0.7005, 0.3882, 0.6969, 0.392, 0.6814, 0.3771, 0.685, 0.3733, 0.685, 0.3733, 0.6814, 0.3771, 0.6659, 0.3622, 0.6695, 0.3584, 0.6695, 0.3584, 0.6659, 0.3622, 0.6504, 0.3474, 0.654, 0.3436, 0.654, 0.3436, 0.6504, 0.3474, 0.6348, 0.3326, 0.6384, 0.3288, 0.6384, 0.3288, 0.6348, 0.3326, 0.6192, 0.3178, 0.6228, 0.314, 0.6228, 0.314, 0.6192, 0.3178, 0.6035, 0.3032, 0.607, 0.2993, 0.607, 0.2993, 0.6035, 0.3032, 0.5877, 0.2885, 0.5912, 0.2847, 0.5912, 0.2847, 0.5877, 0.2885, 0.5718, 0.274, 0.5754, 0.2701, 0.5754, 0.2701, 0.5718, 0.274, 0.5558, 0.2595, 0.5594, 0.2556, 0.5594, 0.2556, 0.5558, 0.2595, 0.5398, 0.2451, 0.5433, 0.2412, 0.5433, 0.2412, 0.5398, 0.2451, 0.5236, 0.2307, 0.5271, 0.2268, 0.5271, 0.2268, 0.5236, 0.2307, 0.5073, 0.2165, 0.5108, 0.2125, 0.5108, 0.2125, 0.5073, 0.2165, 0.4909, 0.2022, 0.4944, 0.1982, 0.3778, 0.335, 0.357, 0.361, 0.341, 0.3483, 0.3616, 0.322, 0.3616, 0.322, 0.341, 0.3483, 0.3248, 0.3358, 0.3452, 0.309, 0.3452, 0.309, 0.3248, 0.3358, 0.3082, 0.3233, 0.3286, 0.2961, 0.3286, 0.2961, 0.3082, 0.3233, 0.2914, 0.3108, 0.3117, 0.2832, 0.3117, 0.2832, 0.2914, 0.3108, 0.2743, 0.2984, 0.2946, 0.2704, 0.2946, 0.2704, 0.2743, 0.2984, 0.2569, 0.286, 0.2772, 0.2575, 0.2772, 0.2575, 0.2569, 0.286, 0.2392, 0.2736, 0.2596, 0.2446, 0.2596, 0.2446, 0.2392, 0.2736, 0.2211, 0.261, 0.2417, 0.2316, 0.2417, 0.2316, 0.2211, 0.261, 0.2027, 0.2484, 0.2235, 0.2184, 0.2235, 0.2184, 0.2027, 0.2484, 0.184, 0.2356, 0.205, 0.2052, 0.205, 0.2052, 0.184, 0.2356, 0.165, 0.2227, 0.1863, 0.1917, 0.1863, 0.1917, 0.165, 0.2227, 0.1459, 0.2095, 0.1671, 0.178, 0.1671, 0.178, 0.1459, 0.2095, 0.127, 0.1964, 0.1476, 0.1641, 0.6655, 0.6152, 0.6364, 0.639, 0.6219, 0.6226, 0.6496, 0.598, 0.6496, 0.598, 0.6219, 0.6226, 0.6072, 0.606, 0.6341, 0.5815, 0.6341, 0.5815, 0.6072, 0.606, 0.5926, 0.5895, 0.6189, 0.5653, 0.6189, 0.5653, 0.5926, 0.5895, 0.5781, 0.5734, 0.6039, 0.5494, 0.6039, 0.5494, 0.5781, 0.5734, 0.5637, 0.5575, 0.589, 0.5337, 0.589, 0.5337, 0.5637, 0.5575, 0.5494, 0.5419, 0.5742, 0.5182, 0.5742, 0.5182, 0.5494, 0.5419, 0.5351, 0.5266, 0.5595, 0.503, 0.5595, 0.503, 0.5351, 0.5266, 0.5208, 0.5115, 0.5448, 0.4879, 0.5448, 0.4879, 0.5208, 0.5115, 0.5065, 0.4968, 0.5302, 0.4731, 0.5302, 0.4731, 0.5065, 0.4968, 0.4921, 0.4822, 0.5154, 0.4585, 0.5154, 0.4585, 0.4921, 0.4822, 0.4777, 0.468, 0.5006, 0.4441, 0.5006, 0.4441, 0.4777, 0.468, 0.4632, 0.4539, 0.4858, 0.4299, 0.4858, 0.4299, 0.4632, 0.4539, 0.4485, 0.4401, 0.4708, 0.4159, 0.4708, 0.4159, 0.4485, 0.4401, 0.4337, 0.4265, 0.4557, 0.402, 0.4557, 0.402, 0.4337, 0.4265, 0.4188, 0.4131, 0.4405, 0.3884, 0.4405, 0.3884, 0.4188, 0.4131, 0.4036, 0.3998, 0.4251, 0.3748, 0.4251, 0.3748, 0.4036, 0.3998, 0.3883, 0.3867, 0.4095, 0.3614, 0.4095, 0.3614, 0.3883, 0.3867, 0.3728, 0.3738, 0.3937, 0.3482, 0.3937, 0.3482, 0.3728, 0.3738, 0.357, 0.361, 0.3778, 0.335, 0.357, 0.361, 0.3345, 0.3897, 0.3187, 0.3775, 0.341, 0.3483, 0.341, 0.3483, 0.3187, 0.3775, 0.3027, 0.3655, 0.3248, 0.3358, 0.3248, 0.3358, 0.3027, 0.3655, 0.2863, 0.3535, 0.3082, 0.3233, 0.3082, 0.3233, 0.2863, 0.3535, 0.2696, 0.3416, 0.2914, 0.3108, 0.2914, 0.3108, 0.2696, 0.3416, 0.2525, 0.3298, 0.2743, 0.2984, 0.2743, 0.2984, 0.2525, 0.3298, 0.2351, 0.318, 0.2569, 0.286, 0.2569, 0.286, 0.2351, 0.318, 0.2173, 0.3063, 0.2392, 0.2736, 0.2392, 0.2736, 0.2173, 0.3063, 0.199, 0.2944, 0.2211, 0.261, 0.2211, 0.261, 0.199, 0.2944, 0.1804, 0.2825, 0.2027, 0.2484, 0.2027, 0.2484, 0.1804, 0.2825, 0.1612, 0.2704, 0.184, 0.2356, 0.184, 0.2356, 0.1612, 0.2704, 0.1415, 0.2581, 0.165, 0.2227, 0.165, 0.2227, 0.1415, 0.2581, 0.1213, 0.2455, 0.1459, 0.2095, 0.1459, 0.2095, 0.1213, 0.2455, 0.1003, 0.2321, 0.127, 0.1964, 0.6364, 0.639, 0.6068, 0.6675, 0.5917, 0.6498, 0.6219, 0.6226, 0.6219, 0.6226, 0.5917, 0.6498, 0.5772, 0.6326, 0.6072, 0.606, 0.6072, 0.606, 0.5772, 0.6326, 0.563, 0.6157, 0.5926, 0.5895, 0.5926, 0.5895, 0.563, 0.6157, 0.5491, 0.5992, 0.5781, 0.5734, 0.5781, 0.5734, 0.5491, 0.5992, 0.5352, 0.5831, 0.5637, 0.5575, 0.5637, 0.5575, 0.5352, 0.5831, 0.5215, 0.5674, 0.5494, 0.5419, 0.5494, 0.5419, 0.5215, 0.5674, 0.5077, 0.5521, 0.5351, 0.5266, 0.5351, 0.5266, 0.5077, 0.5521, 0.494, 0.5371, 0.5208, 0.5115, 0.5208, 0.5115, 0.494, 0.5371, 0.4802, 0.5224, 0.5065, 0.4968, 0.5065, 0.4968, 0.4802, 0.5224, 0.4663, 0.508, 0.4921, 0.4822, 0.4921, 0.4822, 0.4663, 0.508, 0.4524, 0.4939, 0.4777, 0.468, 0.4777, 0.468, 0.4524, 0.4939, 0.4383, 0.4801, 0.4632, 0.4539, 0.4632, 0.4539, 0.4383, 0.4801, 0.4241, 0.4666, 0.4485, 0.4401, 0.4485, 0.4401, 0.4241, 0.4666, 0.4097, 0.4532, 0.4337, 0.4265, 0.4337, 0.4265, 0.4097, 0.4532, 0.3951, 0.4401, 0.4188, 0.4131, 0.4188, 0.4131, 0.3951, 0.4401, 0.3803, 0.4273, 0.4036, 0.3998, 0.4036, 0.3998, 0.3803, 0.4273, 0.3653, 0.4146, 0.3883, 0.3867, 0.3883, 0.3867, 0.3653, 0.4146, 0.35, 0.4021, 0.3728, 0.3738, 0.3728, 0.3738, 0.35, 0.4021, 0.3345, 0.3897, 0.357, 0.361, 0.5073, 0.2165, 0.3937, 0.3482, 0.3778, 0.335, 0.4909, 0.2022, 0.5236, 0.2307, 0.4095, 0.3614, 0.3937, 0.3482, 0.5073, 0.2165, 0.5398, 0.2451, 0.4251, 0.3748, 0.4095, 0.3614, 0.5236, 0.2307, 0.5558, 0.2595, 0.4405, 0.3884, 0.4251, 0.3748, 0.5398, 0.2451, 0.5718, 0.274, 0.4557, 0.402, 0.4405, 0.3884, 0.5558, 0.2595, 0.5877, 0.2885, 0.4708, 0.4159, 0.4557, 0.402, 0.5718, 0.274, 0.6035, 0.3032, 0.4858, 0.4299, 0.4708, 0.4159, 0.5877, 0.2885, 0.6192, 0.3178, 0.5006, 0.4441, 0.4858, 0.4299, 0.6035, 0.3032, 0.6348, 0.3326, 0.5154, 0.4585, 0.5006, 0.4441, 0.6192, 0.3178, 0.6504, 0.3474, 0.5302, 0.4731, 0.5154, 0.4585, 0.6348, 0.3326, 0.6659, 0.3622, 0.5448, 0.4879, 0.5302, 0.4731, 0.6504, 0.3474, 0.6814, 0.3771, 0.5595, 0.503, 0.5448, 0.4879, 0.6659, 0.3622, 0.6969, 0.392, 0.5742, 0.5182, 0.5595, 0.503, 0.6814, 0.3771, 0.7124, 0.4069, 0.589, 0.5337, 0.5742, 0.5182, 0.6969, 0.392, 0.728, 0.4217, 0.6039, 0.5494, 0.589, 0.5337, 0.7124, 0.4069, 0.7438, 0.4364, 0.6189, 0.5653, 0.6039, 0.5494, 0.728, 0.4217, 0.7598, 0.4508, 0.6341, 0.5815, 0.6189, 0.5653, 0.7438, 0.4364, 0.7765, 0.4649, 0.6496, 0.598, 0.6341, 0.5815, 0.7598, 0.4508, 0.7945, 0.4785, 0.6655, 0.6152, 0.6496, 0.598, 0.7765, 0.4649, 0.2874, 0.03039, 0.1671, 0.178, 0.1476, 0.1641, 0.2704, 0.01316, 0.3044, 0.04606, 0.1863, 0.1917, 0.1671, 0.178, 0.2874, 0.03039, 0.3216, 0.06092, 0.205, 0.2052, 0.1863, 0.1917, 0.3044, 0.04606, 0.3388, 0.07537, 0.2235, 0.2184, 0.205, 0.2052, 0.3216, 0.06092, 0.3559, 0.0896, 0.2417, 0.2316, 0.2235, 0.2184, 0.3388, 0.07537, 0.3731, 0.1037, 0.2596, 0.2446, 0.2417, 0.2316, 0.3559, 0.0896, 0.3902, 0.1178, 0.2772, 0.2575, 0.2596, 0.2446, 0.3731, 0.1037, 0.4072, 0.1318, 0.2946, 0.2704, 0.2772, 0.2575, 0.3902, 0.1178, 0.4242, 0.1458, 0.3117, 0.2832, 0.2946, 0.2704, 0.4072, 0.1318, 0.441, 0.1599, 0.3286, 0.2961, 0.3117, 0.2832, 0.4242, 0.1458, 0.4577, 0.1739, 0.3452, 0.309, 0.3286, 0.2961, 0.441, 0.1599, 0.4744, 0.1881, 0.3616, 0.322, 0.3452, 0.309, 0.4577, 0.1739, 0.4909, 0.2022, 0.3778, 0.335, 0.3616, 0.322, 0.4744, 0.1881, 0.4058, 0.8387, 0.3974, 0.8383, 0.3986, 0.8068, 0.4072, 0.8073, 0.3055, 0.8456, 0.2972, 0.8461, 0.2968, 0.8395, 0.3052, 0.839, 0.4627, 0.8506, 0.4548, 0.8494, 0.4557, 0.843, 0.464, 0.8444, 0.3139, 0.8451, 0.3055, 0.8456, 0.3052, 0.839, 0.3136, 0.8385, 0.4703, 0.8525, 0.4627, 0.8506, 0.464, 0.8444, 0.4725, 0.8463, 0.3222, 0.8448, 0.3139, 0.8451, 0.3136, 0.8385, 0.322, 0.8382, 0.2141, 0.8561, 0.2059, 0.8584, 0.2035, 0.8516, 0.2126, 0.8495, 0.3722, 0.8442, 0.3639, 0.8441, 0.3639, 0.8375, 0.3723, 0.8376, 0.3305, 0.8445, 0.3222, 0.8448, 0.322, 0.8382, 0.3304, 0.8379, 0.2224, 0.8545, 0.2141, 0.8561, 0.2126, 0.8495, 0.2212, 0.8479, 0.3805, 0.8443, 0.3722, 0.8442, 0.3723, 0.8376, 0.3807, 0.8377, 0.3389, 0.8443, 0.3305, 0.8445, 0.3304, 0.8379, 0.3388, 0.8377, 0.2307, 0.8531, 0.2224, 0.8545, 0.2212, 0.8479, 0.2297, 0.8465, 0.3888, 0.8446, 0.3805, 0.8443, 0.3807, 0.8377, 0.3891, 0.838, 0.3472, 0.8441, 0.3389, 0.8443, 0.3388, 0.8377, 0.3472, 0.8375, 0.2389, 0.8519, 0.2307, 0.8531, 0.2297, 0.8465, 0.2381, 0.8454, 0.3971, 0.8449, 0.3888, 0.8446, 0.3891, 0.838, 0.3974, 0.8383, 0.3555, 0.8441, 0.3472, 0.8441, 0.3472, 0.8375, 0.3555, 0.8375, 0.2473, 0.8509, 0.2389, 0.8519, 0.2381, 0.8454, 0.2465, 0.8443, 0.4054, 0.8453, 0.3971, 0.8449, 0.3974, 0.8383, 0.4058, 0.8387, 0.3639, 0.8441, 0.3555, 0.8441, 0.3555, 0.8375, 0.3639, 0.8375, 0.2556, 0.8499, 0.2473, 0.8509, 0.2465, 0.8443, 0.2548, 0.8433, 0.4137, 0.8457, 0.4054, 0.8453, 0.4058, 0.8387, 0.4142, 0.8392, 0.2639, 0.849, 0.2556, 0.8499, 0.2548, 0.8433, 0.2632, 0.8424, 0.422, 0.8463, 0.4137, 0.8457, 0.4142, 0.8392, 0.4225, 0.8397, 0.2722, 0.8481, 0.2639, 0.849, 0.2632, 0.8424, 0.2716, 0.8415, 0.4303, 0.8469, 0.422, 0.8463, 0.4225, 0.8397, 0.4308, 0.8404, 0.2805, 0.8474, 0.2722, 0.8481, 0.2716, 0.8415, 0.28, 0.8408, 0.4385, 0.8476, 0.4303, 0.8469, 0.4308, 0.8404, 0.4391, 0.8411, 0.2889, 0.8467, 0.2805, 0.8474, 0.28, 0.8408, 0.2884, 0.8401, 0.4467, 0.8484, 0.4385, 0.8476, 0.4391, 0.8411, 0.4474, 0.842, 0.2972, 0.8461, 0.2889, 0.8467, 0.2884, 0.8401, 0.2968, 0.8395, 0.2598, 0.8109, 0.2511, 0.8118, 0.2506, 0.8072, 0.2593, 0.8063, 0.3639, 0.8375, 0.3555, 0.8375, 0.3553, 0.8059, 0.3639, 0.8059, 0.2548, 0.8433, 0.2465, 0.8443, 0.2424, 0.8128, 0.2511, 0.8118, 0.4142, 0.8392, 0.4058, 0.8387, 0.4072, 0.8073, 0.4159, 0.8078, 0.2632, 0.8424, 0.2548, 0.8433, 0.2511, 0.8118, 0.2598, 0.8109, 0.4225, 0.8397, 0.4142, 0.8392, 0.4159, 0.8078, 0.4245, 0.8083, 0.2716, 0.8415, 0.2632, 0.8424, 0.2598, 0.8109, 0.2684, 0.81, 0.4308, 0.8404, 0.4225, 0.8397, 0.4245, 0.8083, 0.4332, 0.809, 0.28, 0.8408, 0.2716, 0.8415, 0.2684, 0.81, 0.2771, 0.8092, 0.4391, 0.8411, 0.4308, 0.8404, 0.4332, 0.809, 0.4418, 0.8097, 0.2884, 0.8401, 0.28, 0.8408, 0.2771, 0.8092, 0.2858, 0.8086, 0.4474, 0.842, 0.4391, 0.8411, 0.4418, 0.8097, 0.4504, 0.8105, 0.2968, 0.8395, 0.2884, 0.8401, 0.2858, 0.8086, 0.2945, 0.8079, 0.4557, 0.843, 0.4474, 0.842, 0.4504, 0.8105, 0.4591, 0.8114, 0.3052, 0.839, 0.2968, 0.8395, 0.2945, 0.8079, 0.3032, 0.8074, 0.464, 0.8444, 0.4557, 0.843, 0.4591, 0.8114, 0.4679, 0.8122, 0.3136, 0.8385, 0.3052, 0.839, 0.3032, 0.8074, 0.3118, 0.807, 0.4725, 0.8463, 0.464, 0.8444, 0.4679, 0.8122, 0.4771, 0.8128, 0.322, 0.8382, 0.3136, 0.8385, 0.3118, 0.807, 0.3205, 0.8066, 0.2126, 0.8495, 0.2035, 0.8516, 0.1989, 0.8177, 0.2078, 0.8171, 0.3723, 0.8376, 0.3639, 0.8375, 0.3639, 0.8059, 0.3726, 0.806, 0.3304, 0.8379, 0.322, 0.8382, 0.3205, 0.8066, 0.3292, 0.8063, 0.2212, 0.8479, 0.2126, 0.8495, 0.2078, 0.8171, 0.2165, 0.8161, 0.3807, 0.8377, 0.3723, 0.8376, 0.3726, 0.806, 0.3813, 0.8062, 0.3388, 0.8377, 0.3304, 0.8379, 0.3292, 0.8063, 0.3379, 0.8061, 0.2297, 0.8465, 0.2212, 0.8479, 0.2165, 0.8161, 0.2251, 0.815, 0.3891, 0.838, 0.3807, 0.8377, 0.3813, 0.8062, 0.3899, 0.8065, 0.3472, 0.8375, 0.3388, 0.8377, 0.3379, 0.8061, 0.3466, 0.806, 0.2381, 0.8454, 0.2297, 0.8465, 0.2251, 0.815, 0.2338, 0.8139, 0.3974, 0.8383, 0.3891, 0.838, 0.3899, 0.8065, 0.3986, 0.8068, 0.3555, 0.8375, 0.3472, 0.8375, 0.3466, 0.806, 0.3553, 0.8059, 0.2465, 0.8443, 0.2381, 0.8454, 0.2338, 0.8139, 0.2424, 0.8128, 0.4989, 0.8783, 0.4922, 0.8738, 0.4865, 0.8682, 0.482, 0.8615, 0.4789, 0.8541, 0.4774, 0.8462, 0.4774, 0.8381, 0.4789, 0.8302, 0.482, 0.8228, 0.4865, 0.8161, 0.4922, 0.8104, 0.4989, 0.806, 0.5063, 0.8029, 0.5142, 0.8013, 0.5222, 0.8013, 0.5301, 0.8029, 0.5375, 0.806, 0.5442, 0.8104, 0.5499, 0.8161, 0.5544, 0.8228, 0.5574, 0.8302, 0.559, 0.8381, 0.559, 0.8462, 0.5574, 0.8541, 0.5544, 0.8615, 0.5499, 0.8682, 0.5442, 0.8738, 0.5375, 0.8783, 0.5301, 0.8814, 0.5222, 0.883, 0.5142, 0.883, 0.5063, 0.8814, 0.4245, 0.8083, 0.4159, 0.8078, 0.4162, 0.8032, 0.4248, 0.8038, 0.2684, 0.81, 0.2598, 0.8109, 0.2593, 0.8063, 0.268, 0.8054, 0.4332, 0.809, 0.4245, 0.8083, 0.4248, 0.8038, 0.4335, 0.8044, 0.2771, 0.8092, 0.2684, 0.81, 0.268, 0.8054, 0.2767, 0.8047, 0.4418, 0.8097, 0.4332, 0.809, 0.4335, 0.8044, 0.4422, 0.8052, 0.2858, 0.8086, 0.2771, 0.8092, 0.2767, 0.8047, 0.2854, 0.804, 0.4504, 0.8105, 0.4418, 0.8097, 0.4422, 0.8052, 0.4508, 0.806, 0.2945, 0.8079, 0.2858, 0.8086, 0.2854, 0.804, 0.2942, 0.8034, 0.4591, 0.8114, 0.4504, 0.8105, 0.4508, 0.806, 0.4595, 0.8068, 0.3032, 0.8074, 0.2945, 0.8079, 0.2942, 0.8034, 0.3029, 0.8028, 0.4679, 0.8122, 0.4591, 0.8114, 0.4595, 0.8068, 0.4683, 0.8076, 0.3118, 0.807, 0.3032, 0.8074, 0.3029, 0.8028, 0.3116, 0.8024, 0.4771, 0.8128, 0.4679, 0.8122, 0.4683, 0.8076, 0.4771, 0.808, 0.3205, 0.8066, 0.3118, 0.807, 0.3116, 0.8024, 0.3204, 0.802, 0.2078, 0.8171, 0.1989, 0.8177, 0.1989, 0.8132, 0.2073, 0.8126, 0.3726, 0.806, 0.3639, 0.8059, 0.364, 0.8014, 0.3727, 0.8015, 0.3292, 0.8063, 0.3205, 0.8066, 0.3204, 0.802, 0.3291, 0.8017, 0.2165, 0.8161, 0.2078, 0.8171, 0.2073, 0.8126, 0.2159, 0.8116, 0.3813, 0.8062, 0.3726, 0.806, 0.3727, 0.8015, 0.3814, 0.8017, 0.3379, 0.8061, 0.3292, 0.8063, 0.3291, 0.8017, 0.3378, 0.8015, 0.2251, 0.815, 0.2165, 0.8161, 0.2159, 0.8116, 0.2245, 0.8104, 0.3899, 0.8065, 0.3813, 0.8062, 0.3814, 0.8017, 0.3901, 0.8019, 0.3466, 0.806, 0.3379, 0.8061, 0.3378, 0.8015, 0.3465, 0.8014, 0.2338, 0.8139, 0.2251, 0.815, 0.2245, 0.8104, 0.2332, 0.8093, 0.3986, 0.8068, 0.3899, 0.8065, 0.3901, 0.8019, 0.3988, 0.8023, 0.3553, 0.8059, 0.3466, 0.806, 0.3465, 0.8014, 0.3553, 0.8013, 0.2424, 0.8128, 0.2338, 0.8139, 0.2332, 0.8093, 0.2419, 0.8082, 0.4072, 0.8073, 0.3986, 0.8068, 0.3988, 0.8023, 0.4075, 0.8027, 0.3639, 0.8059, 0.3553, 0.8059, 0.3553, 0.8013, 0.364, 0.8014, 0.2511, 0.8118, 0.2424, 0.8128, 0.2419, 0.8082, 0.2506, 0.8072, 0.4159, 0.8078, 0.4072, 0.8073, 0.4075, 0.8027, 0.4162, 0.8032])
me_cylinder.materials.append(mat_material)
me_cylinder.use_remesh_preserve_volume = False
me_cylinder.use_remesh_preserve_attributes = False
me_cylinder.use_mirror_vertex_groups = False
me_cylinder.update()
me_plane = bpy.data.meshes.new('Plane')
me_plane.from_pydata([(-1.0, -1.0, 0.0), (1.0, -1.0, 0.0), (-1.0, 1.0, 0.0), (1.0, 1.0, 0.0)], [], [(0, 1, 3, 2)])
me_plane.materials.append(mat_material_001)
me_plane.use_remesh_preserve_volume = False
me_plane.use_remesh_preserve_attributes = False
me_plane.use_mirror_vertex_groups = False
me_plane.update()

# ---- objects
ob_cylinder = bpy.data.objects.new('Cylinder', me_cylinder)
ob_camera = bpy.data.objects.new('Camera', cam_camera)
ob_plane = bpy.data.objects.new('Plane', me_plane)
ob_sun = bpy.data.objects.new('Sun', light_sun_001)

# ---- transforms, parenting, visibility, modifiers, constraints
ob_cylinder.location = (0.0, 0.0, 1.807)
ob_cylinder.lineart.crease_threshold = 0.0
ob_camera.location = (-3.052, -3.451e-06, 2.205)
ob_camera.rotation_euler = (1.571, 1.788e-07, -1.571)
ob_camera.scale = (1.0, 1.0, 1.0)
ob_camera.lock_rotations_4d = False
ob_camera.empty_display_type = 'ARROWS'
ob_camera.color = (0.0, 0.0, 0.0, 0.0)
ob_camera.display_type = 'WIRE'
ob_camera.lineart.crease_threshold = 0.0
ob_plane.location = (3.81, 0.0, 2.142)
ob_plane.rotation_euler = (-0.0, -1.571, -0.0)
ob_plane.scale = (14.76, 14.76, 14.76)
ob_plane.lineart.crease_threshold = 0.0
ob_sun.location = (0.0, 0.0, 0.0)
ob_sun.lineart.crease_threshold = 0.0

# ---- collection membership
col_collection_1.objects.link(ob_cylinder)
col_collection_1.objects.link(ob_camera)
col_collection_3.objects.link(ob_plane)
col_collection_3.objects.link(ob_sun)

# ---- scene / render settings (as saved in the file)
scene.camera = ob_camera
scene.frame_start = 1; scene.frame_end = 250; scene.frame_set(0)
scene.render.engine = 'BLENDER_EEVEE_NEXT'
scene.render.resolution_x = 800
scene.render.resolution_y = 800
scene.render.resolution_percentage = 50
scene.render.dither_intensity = 0.0
scene.cycles.use_denoising = False
scene.cycles.samples = 128
scene.cycles.sampling_pattern = 'TABULATED_SOBOL'
scene.cycles.light_sampling_threshold = 0.0
scene.cycles.use_adaptive_sampling = False
scene.cycles.use_light_tree = False
scene.cycles.blur_glossy = 0.0
scene.cycles.sample_clamp_indirect = 0.0
scene.view_settings.view_transform = 'Standard'
bpy.context.view_layer.update()
